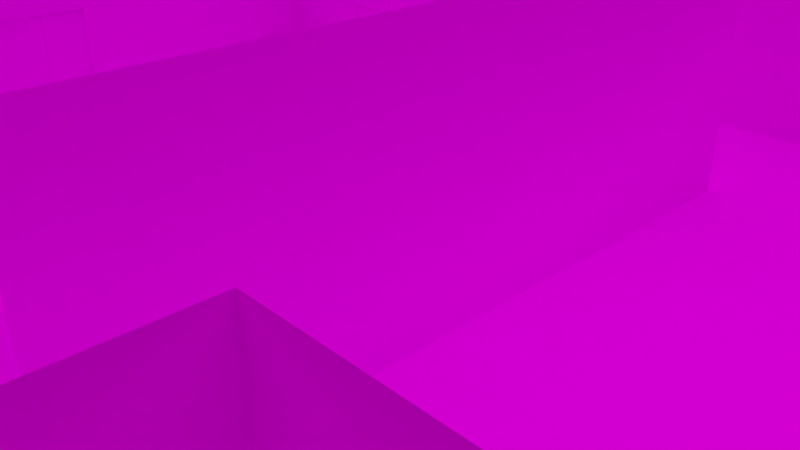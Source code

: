 # Source: Estructura_juego.blend  (saved by Blender 2.79.0; exported with 4.5.12 LTS)
import bpy
from mathutils import Matrix  # noqa: F401  (used for matrix-valued properties, if any)

bpy.ops.wm.read_factory_settings(use_empty=True)
scene = bpy.context.scene
scene.name = 'Scene'

# ---- collections
col_collection_1 = bpy.data.collections.new('Collection 1'); scene.collection.children.link(col_collection_1)
col_collection_7 = bpy.data.collections.new('Collection 7'); scene.collection.children.link(col_collection_7)

# ---- images (referenced by path relative to the original .blend; pixels are not part of the script)
import os
ASSET_DIR = os.environ.get("B2B_ASSET_DIR", "")  # directory of the original .blend (textures are referenced by path, not embedded)
HERE = os.path.dirname(os.path.abspath(__file__))  # packed textures are extracted next to this script under _unpacked/

def load_image(name, relpath, width, height, colorspace="sRGB"):
    """Load a texture the original file referenced (path relative to the .blend, or extracted next to this script)."""
    p = next((c for c in (os.path.join(HERE, relpath), os.path.join(ASSET_DIR, relpath)) if relpath and os.path.exists(c)), "")
    if p:
        img = bpy.data.images.load(p, check_existing=True)
        img.name = name
    else:  # same state as the original file: an image datablock whose file is absent (Cycles renders it pink)
        img = bpy.data.images.new(name, width, height)
        img.source = "FILE"
        img.filepath = "//" + (relpath or name)
    img.colorspace_settings.name = colorspace
    return img
img_133225_header3_jpg = load_image('133225_header3.jpg', 'Texturas juego/Paredes/133225_header3.jpg', 1024, 1024, 'sRGB')
img_blanco_jpg = load_image('Blanco.jpg', 'Texturas juego/Piso/Blanco.jpg', 1024, 1024, 'sRGB')
img_paredwall_jpg = load_image('ParedWall.jpg', 'Texturas juego/Paredes/ParedWall.jpg', 1024, 1024, 'sRGB')

# ---- materials (node trees are filled in below, after node groups)
mat_puertaascizq = bpy.data.materials.new('PuertaAscIzq')
mat_puertaascizq.alpha_threshold = 0.0
mat_puertaascizq.roughness = 0.5
mat_puertaascder = bpy.data.materials.new('PuertaAscDer')
mat_puertaascder.alpha_threshold = 0.0
mat_puertaascder.roughness = 0.5
mat_puertac_maras = bpy.data.materials.new('PuertaCámaras')
mat_puertac_maras.alpha_threshold = 0.0
mat_puertac_maras.roughness = 0.5
mat_puertam_quinas = bpy.data.materials.new('PuertaMáquinas')
mat_puertam_quinas.alpha_threshold = 0.0
mat_puertam_quinas.roughness = 0.5
mat_puertaba_o = bpy.data.materials.new('PuertaBaño')
mat_puertaba_o.alpha_threshold = 0.0
mat_puertaba_o.roughness = 0.5
mat_puertacocina = bpy.data.materials.new('PuertaCocina')
mat_puertacocina.alpha_threshold = 0.0
mat_puertacocina.roughness = 0.5
mat_puertavidrio = bpy.data.materials.new('PuertaVidrio')
mat_puertavidrio.alpha_threshold = 0.0
mat_puertavidrio.roughness = 0.5
mat_puertacocinavidrio = bpy.data.materials.new('PuertaCocinaVidrio')
mat_puertacocinavidrio.alpha_threshold = 0.0
mat_puertacocinavidrio.roughness = 0.5
mat_piso = bpy.data.materials.new('Piso')
mat_piso.alpha_threshold = 0.0
mat_piso.roughness = 0.5
mat_vidrio = bpy.data.materials.new('Vidrio')
mat_vidrio.alpha_threshold = 0.0
mat_vidrio.roughness = 0.5
mat_exterior = bpy.data.materials.new('Exterior')
mat_exterior.alpha_threshold = 0.0
mat_exterior.roughness = 0.5
mat_paredes = bpy.data.materials.new('Paredes')
mat_paredes.alpha_threshold = 0.0
mat_paredes.roughness = 0.5

# ---- material node trees
mat_puertaascizq.use_nodes = True; mat_puertaascizq.node_tree.nodes.clear()
_N = mat_puertaascizq.node_tree.nodes; _L = mat_puertaascizq.node_tree.links
n0 = _N.new('ShaderNodeOutputMaterial'); n0.name = 'Material Output'; n0.location = (300, 300)
n1 = _N.new('ShaderNodeBsdfDiffuse'); n1.name = 'Diffuse BSDF'; n1.location = (10, 300)
n2 = _N.new('ShaderNodeTexImage'); n2.name = 'Image Texture'; n2.location = (-180, 300)
n2.width = 140
n2.image = img_133225_header3_jpg
_L.new(n1.outputs[0], n0.inputs[0])
_L.new(n2.outputs[0], n1.inputs[0])
n0.is_active_output = True
mat_puertaascder.use_nodes = True; mat_puertaascder.node_tree.nodes.clear()
_N = mat_puertaascder.node_tree.nodes; _L = mat_puertaascder.node_tree.links
n0 = _N.new('ShaderNodeOutputMaterial'); n0.name = 'Material Output'; n0.location = (300, 300)
n1 = _N.new('ShaderNodeBsdfDiffuse'); n1.name = 'Diffuse BSDF'; n1.location = (10, 300)
n2 = _N.new('ShaderNodeTexImage'); n2.name = 'Image Texture'; n2.location = (-180, 300)
n2.width = 140
n2.image = img_133225_header3_jpg
_L.new(n1.outputs[0], n0.inputs[0])
_L.new(n2.outputs[0], n1.inputs[0])
n0.is_active_output = True
mat_puertac_maras.use_nodes = True; mat_puertac_maras.node_tree.nodes.clear()
_N = mat_puertac_maras.node_tree.nodes; _L = mat_puertac_maras.node_tree.links
n0 = _N.new('ShaderNodeOutputMaterial'); n0.name = 'Material Output'; n0.location = (300, 300)
n1 = _N.new('ShaderNodeTexImage'); n1.name = 'Image Texture'; n1.location = (-180, 300)
n1.width = 140
n1.image = img_133225_header3_jpg
n2 = _N.new('ShaderNodeBsdfDiffuse'); n2.name = 'Diffuse BSDF'; n2.location = (10, 300)
_L.new(n2.outputs[0], n0.inputs[0])
_L.new(n1.outputs[0], n2.inputs[0])
n0.is_active_output = True
mat_puertam_quinas.use_nodes = True; mat_puertam_quinas.node_tree.nodes.clear()
_N = mat_puertam_quinas.node_tree.nodes; _L = mat_puertam_quinas.node_tree.links
n0 = _N.new('ShaderNodeOutputMaterial'); n0.name = 'Material Output'; n0.location = (300, 300)
n1 = _N.new('ShaderNodeBsdfDiffuse'); n1.name = 'Diffuse BSDF'; n1.location = (10, 300)
n2 = _N.new('ShaderNodeTexImage'); n2.name = 'Image Texture'; n2.location = (-180, 300)
n2.width = 140
n2.image = img_133225_header3_jpg
_L.new(n1.outputs[0], n0.inputs[0])
_L.new(n2.outputs[0], n1.inputs[0])
n0.is_active_output = True
mat_puertaba_o.use_nodes = True; mat_puertaba_o.node_tree.nodes.clear()
_N = mat_puertaba_o.node_tree.nodes; _L = mat_puertaba_o.node_tree.links
n0 = _N.new('ShaderNodeOutputMaterial'); n0.name = 'Material Output'; n0.location = (300, 300)
n1 = _N.new('ShaderNodeBsdfDiffuse'); n1.name = 'Diffuse BSDF'; n1.location = (10, 300)
n2 = _N.new('ShaderNodeTexImage'); n2.name = 'Image Texture'; n2.location = (-180, 300)
n2.width = 140
n2.image = img_133225_header3_jpg
_L.new(n1.outputs[0], n0.inputs[0])
_L.new(n2.outputs[0], n1.inputs[0])
n0.is_active_output = True
mat_puertacocina.use_nodes = True; mat_puertacocina.node_tree.nodes.clear()
_N = mat_puertacocina.node_tree.nodes; _L = mat_puertacocina.node_tree.links
n0 = _N.new('ShaderNodeOutputMaterial'); n0.name = 'Material Output'; n0.location = (300, 300)
n1 = _N.new('ShaderNodeBsdfDiffuse'); n1.name = 'Diffuse BSDF'; n1.location = (10, 300)
n2 = _N.new('ShaderNodeTexImage'); n2.name = 'Image Texture'; n2.location = (-180, 300)
n2.width = 140
n2.image = img_133225_header3_jpg
_L.new(n1.outputs[0], n0.inputs[0])
_L.new(n2.outputs[0], n1.inputs[0])
n0.is_active_output = True
mat_puertavidrio.use_nodes = True; mat_puertavidrio.node_tree.nodes.clear()
_N = mat_puertavidrio.node_tree.nodes; _L = mat_puertavidrio.node_tree.links
n0 = _N.new('ShaderNodeOutputMaterial'); n0.name = 'Material Output'; n0.location = (300, 300)
n1 = _N.new('ShaderNodeBsdfGlass'); n1.name = 'Glass BSDF'; n1.location = (10, 300)
n1.distribution = 'BECKMANN'
n1.inputs[0].default_value = (0.8, 0.8, 0.8, 1.0)
n1.inputs[2].default_value = 1.45
_L.new(n1.outputs[0], n0.inputs[0])
n0.is_active_output = True
mat_puertacocinavidrio.use_nodes = True; mat_puertacocinavidrio.node_tree.nodes.clear()
_N = mat_puertacocinavidrio.node_tree.nodes; _L = mat_puertacocinavidrio.node_tree.links
n0 = _N.new('ShaderNodeOutputMaterial'); n0.name = 'Material Output'; n0.location = (300, 300)
n1 = _N.new('ShaderNodeTexImage'); n1.name = 'Image Texture'; n1.location = (-180, 300)
n1.width = 140
n1.image = img_133225_header3_jpg
n2 = _N.new('ShaderNodeBsdfDiffuse'); n2.name = 'Diffuse BSDF'; n2.location = (10, 300)
_L.new(n2.outputs[0], n0.inputs[0])
_L.new(n1.outputs[0], n2.inputs[0])
n0.is_active_output = True
mat_piso.use_nodes = True; mat_piso.node_tree.nodes.clear()
_N = mat_piso.node_tree.nodes; _L = mat_piso.node_tree.links
n0 = _N.new('ShaderNodeOutputMaterial'); n0.name = 'Material Output'; n0.location = (300, 300)
n1 = _N.new('ShaderNodeBsdfDiffuse'); n1.name = 'Diffuse BSDF'; n1.location = (10, 300)
n1.inputs[1].default_value = 0.5
n2 = _N.new('ShaderNodeTexImage'); n2.name = 'Image Texture'; n2.location = (-180, 300)
n2.width = 140
n2.image = img_blanco_jpg
_L.new(n1.outputs[0], n0.inputs[0])
_L.new(n2.outputs[0], n1.inputs[0])
n0.is_active_output = True
mat_vidrio.use_nodes = True; mat_vidrio.node_tree.nodes.clear()
_N = mat_vidrio.node_tree.nodes; _L = mat_vidrio.node_tree.links
n0 = _N.new('ShaderNodeOutputMaterial'); n0.name = 'Material Output'; n0.location = (300, 300)
n1 = _N.new('ShaderNodeBsdfGlass'); n1.name = 'Glass BSDF'; n1.location = (10, 300)
n1.distribution = 'BECKMANN'
n1.inputs[0].default_value = (0.8, 0.8, 0.8, 1.0)
n1.inputs[2].default_value = 1.45
_L.new(n1.outputs[0], n0.inputs[0])
n0.is_active_output = True
mat_exterior.use_nodes = True; mat_exterior.node_tree.nodes.clear()
_N = mat_exterior.node_tree.nodes; _L = mat_exterior.node_tree.links
n0 = _N.new('ShaderNodeOutputMaterial'); n0.name = 'Material Output'; n0.location = (300, 300)
n1 = _N.new('ShaderNodeBsdfDiffuse'); n1.name = 'Diffuse BSDF'; n1.location = (10, 300)
n1.inputs[0].default_value = (0.0, 0.0, 0.0, 1.0)
_L.new(n1.outputs[0], n0.inputs[0])
n0.is_active_output = True
mat_paredes.use_nodes = True; mat_paredes.node_tree.nodes.clear()
_N = mat_paredes.node_tree.nodes; _L = mat_paredes.node_tree.links
n0 = _N.new('ShaderNodeOutputMaterial'); n0.name = 'Material Output'; n0.location = (300, 300)
n1 = _N.new('ShaderNodeBsdfDiffuse'); n1.name = 'Diffuse BSDF'; n1.location = (10, 300)
n2 = _N.new('ShaderNodeTexImage'); n2.name = 'Image Texture'; n2.location = (-180, 300)
n2.width = 140
n2.image = img_paredwall_jpg
_L.new(n1.outputs[0], n0.inputs[0])
_L.new(n2.outputs[0], n1.inputs[0])
n0.is_active_output = True

# ---- world
world_world = bpy.data.worlds.new('World'); scene.world = world_world
world_world.color = (0.05088, 0.05088, 0.05088)
world_world.use_sun_shadow = False
world_world.sun_shadow_jitter_overblur = 0.0
world_world.cycles.sampling_method = 'MANUAL'

# ---- cameras
cam_camera = bpy.data.cameras.new('Camera')
cam_camera.clip_end = 100.0
cam_camera.lens = 35.0
cam_camera.sensor_width = 32.0
cam_camera.sensor_height = 18.0
cam_camera.ortho_scale = 7.314
cam_camera.dof.focus_distance = 0.0

# ---- lights
light_sun_001 = bpy.data.lights.new('Sun.001', 'SUN')
light_sun_001.color = (0.9243, 1.0, 0.9068)
light_sun_001.transmission_factor = 0.0
light_sun_001.angle = 2.277
light_sun_001.energy = 1.0
light_sun_001.shadow_buffer_clip_start = 0.5
light_sun_001.shadow_soft_size = 2.166
light_sun_001.shadow_cascade_max_distance = 1000.0
light_sun = bpy.data.lights.new('Sun', 'SUN')
light_sun.color = (0.9243, 1.0, 0.9068)
light_sun.transmission_factor = 0.0
light_sun.angle = 2.277
light_sun.energy = 1.0
light_sun.shadow_buffer_clip_start = 0.5
light_sun.shadow_soft_size = 2.166
light_sun.shadow_cascade_max_distance = 1000.0

# ---- meshes
me_cube_009 = bpy.data.meshes.new('Cube.009')
me_cube_009.from_pydata([(-0.03077, -0.4405, -0.9079), (-0.03077, -0.4405, 0.9583), (-0.03077, 0.3432, -0.9079), (-0.03077, 0.3432, 0.9583), (1.717e-05, -0.4405, -0.9079), (1.717e-05, -0.4405, 0.9583), (1.717e-05, 0.3432, -0.9079), (1.717e-05, 0.3432, 0.9583), (-0.03077, -0.03263, -0.9079), (-0.03077, -0.4405, 0.0252), (-0.03077, -0.03263, 0.9583), (-0.03077, 0.3432, 0.0252), (-0.01538, 0.3432, -0.9079), (-0.01538, 0.3432, 0.9583), (1.717e-05, 0.3432, 0.0252), (1.717e-05, -0.03263, -0.9079), (1.717e-05, -0.03263, 0.9583), (1.717e-05, -0.4405, 0.0252), (-0.01538, -0.4405, -0.9079), (-0.01538, -0.4405, 0.9583), (-0.01538, -0.03263, 0.9583), (-0.01538, -0.03263, -0.9079), (-0.01538, -0.4405, 0.0252), (1.717e-05, -0.03263, 0.0252), (-0.01538, 0.3432, 0.0252), (-0.03077, -0.03263, 0.0252), (1.717e-05, 0.3432, -0.4413), (1.717e-05, 0.1713, -0.9079), (1.717e-05, 0.3432, 0.4917), (1.717e-05, 0.1713, 0.9583), (1.717e-05, 0.1713, 0.0252), (1.717e-05, -0.03263, -0.4413), (1.717e-05, -0.03263, 0.4917), (1.717e-05, 0.1713, 0.4917), (1.717e-05, 0.1713, -0.4413), (1.717e-05, 0.3432, 0.2585), (1.717e-05, 0.3432, -0.2081), (1.717e-05, 0.2733, 0.0252), (1.717e-05, 0.2733, 0.4917), (1.717e-05, 0.1713, 0.2585), (1.717e-05, 0.2733, -0.4413), (1.717e-05, 0.1713, -0.2081), (1.717e-05, 0.2733, -0.2081), (1.717e-05, 0.2733, 0.2585), (1.717e-05, 0.2223, 0.0252), (1.717e-05, 0.2223, 0.4917), (1.717e-05, 0.1713, 0.1418), (1.717e-05, 0.2223, -0.4413), (1.717e-05, 0.1713, -0.3247), (1.717e-05, 0.1713, 0.3751), (1.717e-05, 0.1713, -0.09144), (1.717e-05, 0.2223, -0.2081), (1.717e-05, 0.2733, -0.3247), (1.717e-05, 0.2733, -0.09144), (1.717e-05, 0.2223, 0.2585), (1.717e-05, 0.2733, 0.1418), (1.717e-05, 0.2733, 0.3751), (1.717e-05, 0.2223, 0.1418), (1.717e-05, 0.2223, -0.3247), (1.717e-05, 0.2223, -0.09144), (1.717e-05, 0.2223, 0.3751), (1.717e-05, 0.2478, -0.2081), (1.717e-05, 0.2478, 0.2585)], [], [(43, 56, 60, 54), (24, 13, 7, 28, 35, 14), (23, 32, 16, 5, 17), (22, 19, 1, 9), (21, 15, 4, 18), (20, 10, 1, 19), (16, 20, 19, 5), (7, 13, 20, 16, 29), (13, 3, 10, 20), (8, 21, 18, 0), (2, 12, 21, 8), (12, 6, 27, 15, 21), (18, 22, 9, 0), (4, 17, 22, 18), (17, 5, 19, 22), (15, 31, 23, 17, 4), (34, 48, 41, 50, 30, 23, 31), (33, 29, 16, 32), (12, 24, 14, 36, 26, 6), (2, 11, 24, 12), (11, 3, 13, 24), (51, 58, 52, 42), (0, 9, 25, 8), (9, 1, 10, 25), (30, 46, 39, 49, 33, 32, 23), (60, 45, 33, 49), (28, 7, 29, 33, 45, 38), (27, 34, 31, 15), (6, 26, 40, 47, 34, 27), (59, 44, 30, 50), (58, 51, 41, 48), (26, 36, 42, 52, 40), (36, 14, 37, 53, 42), (57, 54, 39, 46), (14, 35, 43, 55, 37), (35, 28, 38, 56, 43), (44, 57, 46, 30), (37, 55, 57, 44), (55, 43, 62, 54, 57), (47, 58, 48, 34), (40, 52, 58, 47), (51, 59, 50, 41), (42, 53, 59, 51, 61), (53, 37, 44, 59), (54, 60, 49, 39), (56, 38, 45, 60), (10, 3, 2, 8)])
_uv = me_cube_009.uv_layers.new(name='UVMap')
_uv.uv.foreach_set('vector', [0.4333, 0.4872, 0.4349, 0.5492, 0.4203, 0.5499, 0.4192, 0.4889, 0.4493, 0.3578, 0.4488, 0.7384, 0.4491, 0.829, 0.455, 0.6093, 0.4528, 0.4842, 0.4476, 0.3633, 0.3516, 0.3687, 0.3439, 0.6091, 0.333, 0.9451, 0.254, 0.7423, 0.2072, 0.34, 0.2034, 0.3592, 0.2507, 0.7435, 0.2473, 0.7449, 0.1998, 0.3768, 0.4989, 0.1088, 0.4783, 0.07663, 0.3779, 0.04485, 0.377, 0.0291, 0.324, 0.9737, 0.3174, 0.9999, 0.2473, 0.7449, 0.2507, 0.7435, 0.333, 0.9451, 0.324, 0.9737, 0.2507, 0.7435, 0.254, 0.7423, 0.4491, 0.829, 0.4488, 0.7384, 0.324, 0.9737, 0.333, 0.9451, 0.4027, 0.8499, 0.4488, 0.7384, 0.4483, 0.633, 0.3174, 0.9999, 0.324, 0.9737, 0.5212, 0.1369, 0.4989, 0.1088, 0.377, 0.0291, 0.3764, 0.01429, 0.4265, 7.26e-05, 0.4341, 0.03491, 0.4989, 0.1088, 0.5212, 0.1369, 0.4341, 0.03491, 0.4427, 0.0633, 0.4505, 0.08171, 0.4783, 0.07663, 0.4989, 0.1088, 0.377, 0.0291, 0.2034, 0.3592, 0.1998, 0.3768, 0.3764, 0.01429, 0.3779, 0.04485, 0.2072, 0.34, 0.2034, 0.3592, 0.377, 0.0291, 0.2072, 0.34, 0.254, 0.7423, 0.2507, 0.7435, 0.2034, 0.3592, 0.4783, 0.07663, 0.3901, 0.1526, 0.3516, 0.3687, 0.2072, 0.34, 0.3779, 0.04485, 0.4161, 0.1684, 0.414, 0.2118, 0.4105, 0.2626, 0.4077, 0.3198, 0.4059, 0.3734, 0.3516, 0.3687, 0.3901, 0.1526, 0.405, 0.6132, 0.4027, 0.8499, 0.333, 0.9451, 0.3439, 0.6091, 0.4341, 0.03491, 0.4493, 0.3578, 0.4476, 0.3633, 0.4478, 0.2656, 0.4454, 0.1688, 0.4427, 0.0633, 0.4265, 7.26e-05, 0.4463, 0.3485, 0.4493, 0.3578, 0.4341, 0.03491, 0.4463, 0.3485, 0.4483, 0.633, 0.4488, 0.7384, 0.4493, 0.3578, 0.4214, 0.2643, 0.4234, 0.2145, 0.4332, 0.2158, 0.4324, 0.2651, 0.3764, 0.01429, 0.1998, 0.3768, 7.26e-05, 0.1369, 0.5212, 0.1369, 0.1998, 0.3768, 0.2473, 0.7449, 0.3174, 0.9999, 7.26e-05, 0.1369, 0.4059, 0.3734, 0.4052, 0.4324, 0.4049, 0.4903, 0.4052, 0.5504, 0.405, 0.6132, 0.3439, 0.6091, 0.3516, 0.3687, 0.4203, 0.5499, 0.4232, 0.6115, 0.405, 0.6132, 0.4052, 0.5504, 0.455, 0.6093, 0.4491, 0.829, 0.4027, 0.8499, 0.405, 0.6132, 0.4232, 0.6115, 0.4379, 0.6103, 0.4505, 0.08171, 0.4161, 0.1684, 0.3901, 0.1526, 0.4783, 0.07663, 0.4427, 0.0633, 0.4454, 0.1688, 0.4321, 0.1716, 0.4243, 0.1713, 0.4161, 0.1684, 0.4505, 0.08171, 0.4197, 0.3183, 0.4185, 0.3715, 0.4059, 0.3734, 0.4077, 0.3198, 0.4234, 0.2145, 0.4214, 0.2643, 0.4105, 0.2626, 0.414, 0.2118, 0.4454, 0.1688, 0.4478, 0.2656, 0.4324, 0.2651, 0.4332, 0.2158, 0.4321, 0.1716, 0.4478, 0.2656, 0.4476, 0.3633, 0.4309, 0.3687, 0.4314, 0.3169, 0.4324, 0.2651, 0.4187, 0.43, 0.4192, 0.4889, 0.4049, 0.4903, 0.4052, 0.4324, 0.4476, 0.3633, 0.4528, 0.4842, 0.4333, 0.4872, 0.4321, 0.4275, 0.4309, 0.3687, 0.4528, 0.4842, 0.455, 0.6093, 0.4379, 0.6103, 0.4349, 0.5492, 0.4333, 0.4872, 0.4185, 0.3715, 0.4187, 0.43, 0.4052, 0.4324, 0.4059, 0.3734, 0.4309, 0.3687, 0.4321, 0.4275, 0.4187, 0.43, 0.4185, 0.3715, 0.4321, 0.4275, 0.5331, 0.0007492, 0.5214, 0.0009432, 0.5214, 0.0005805, 0.4187, 0.43, 0.4243, 0.1713, 0.4234, 0.2145, 0.414, 0.2118, 0.4161, 0.1684, 0.4321, 0.1716, 0.4332, 0.2158, 0.4234, 0.2145, 0.4243, 0.1713, 0.4214, 0.2643, 0.4197, 0.3183, 0.4077, 0.3198, 0.4105, 0.2626, 0.5331, 0.0004353, 0.4314, 0.3169, 0.4197, 0.3183, 0.5214, 0.0004281, 0.5331, 7.26e-05, 0.4314, 0.3169, 0.4309, 0.3687, 0.4185, 0.3715, 0.4197, 0.3183, 0.4192, 0.4889, 0.4203, 0.5499, 0.4052, 0.5504, 0.4049, 0.4903, 0.4349, 0.5492, 0.4379, 0.6103, 0.4232, 0.6115, 0.4203, 0.5499, 0.3174, 0.9999, 0.4483, 0.633, 0.4265, 7.26e-05, 0.5212, 0.1369])
me_cube_009.materials.append(mat_puertaascizq)
me_cube_009.use_remesh_preserve_volume = False
me_cube_009.use_remesh_preserve_attributes = False
me_cube_009.use_mirror_vertex_groups = False
me_cube_009.update()
me_cube_008 = bpy.data.meshes.new('Cube.008')
me_cube_008.from_pydata([(-0.03077, -0.4405, -0.9079), (-0.03077, -0.4405, 0.9583), (-0.03077, 0.3432, -0.9079), (-0.03077, 0.3432, 0.9583), (1.717e-05, -0.4405, -0.9079), (1.717e-05, -0.4405, 0.9583), (1.717e-05, 0.3432, -0.9079), (1.717e-05, 0.3432, 0.9583), (-0.03077, -0.03263, -0.9079), (-0.03077, -0.4405, 0.0252), (-0.03077, -0.03263, 0.9583), (-0.03077, 0.3432, 0.0252), (-0.01538, 0.3432, -0.9079), (-0.01538, 0.3432, 0.9583), (1.717e-05, 0.3432, 0.0252), (1.717e-05, -0.03263, -0.9079), (1.717e-05, -0.03263, 0.9583), (1.717e-05, -0.4405, 0.0252), (-0.01538, -0.4405, -0.9079), (-0.01538, -0.4405, 0.9583), (-0.01538, -0.03263, 0.9583), (-0.01538, -0.03263, -0.9079), (-0.01538, -0.4405, 0.0252), (1.717e-05, -0.03263, 0.0252), (-0.01538, 0.3432, 0.0252), (-0.03077, -0.03263, 0.0252), (1.717e-05, 0.3432, -0.4413), (1.717e-05, 0.1713, -0.9079), (1.717e-05, 0.3432, 0.4917), (1.717e-05, 0.1713, 0.9583), (1.717e-05, 0.1713, 0.0252), (1.717e-05, -0.03263, -0.4413), (1.717e-05, -0.03263, 0.4917), (1.717e-05, 0.1713, 0.4917), (1.717e-05, 0.1713, -0.4413), (1.717e-05, 0.3432, 0.2585), (1.717e-05, 0.3432, -0.2081), (1.717e-05, 0.2733, 0.0252), (1.717e-05, 0.2733, 0.4917), (1.717e-05, 0.1713, 0.2585), (1.717e-05, 0.2733, -0.4413), (1.717e-05, 0.1713, -0.2081), (1.717e-05, 0.2733, -0.2081), (1.717e-05, 0.2733, 0.2585), (1.717e-05, 0.2223, 0.0252), (1.717e-05, 0.2223, 0.4917), (1.717e-05, 0.1713, 0.1418), (1.717e-05, 0.2223, -0.4413), (1.717e-05, 0.1713, -0.3247), (1.717e-05, 0.1713, 0.3751), (1.717e-05, 0.1713, -0.09144), (1.717e-05, 0.2223, -0.2081), (1.717e-05, 0.2733, -0.3247), (1.717e-05, 0.2733, -0.09144), (1.717e-05, 0.2223, 0.2585), (1.717e-05, 0.2733, 0.1418), (1.717e-05, 0.2733, 0.3751), (1.717e-05, 0.2223, 0.1418), (1.717e-05, 0.2223, -0.3247), (1.717e-05, 0.2223, -0.09144), (1.717e-05, 0.2223, 0.3751), (1.717e-05, 0.2478, -0.2081), (1.717e-05, 0.2478, 0.2585)], [], [(43, 56, 60, 54), (24, 13, 7, 28, 35, 14), (23, 32, 16, 5, 17), (22, 19, 1, 9), (21, 15, 4, 18), (20, 10, 1, 19), (16, 20, 19, 5), (7, 13, 20, 16, 29), (13, 3, 10, 20), (8, 21, 18, 0), (2, 12, 21, 8), (12, 6, 27, 15, 21), (18, 22, 9, 0), (4, 17, 22, 18), (17, 5, 19, 22), (15, 31, 23, 17, 4), (34, 48, 41, 50, 30, 23, 31), (33, 29, 16, 32), (12, 24, 14, 36, 26, 6), (2, 11, 24, 12), (11, 3, 13, 24), (51, 58, 52, 42), (0, 9, 25, 8), (9, 1, 10, 25), (30, 46, 39, 49, 33, 32, 23), (60, 45, 33, 49), (28, 7, 29, 33, 45, 38), (27, 34, 31, 15), (6, 26, 40, 47, 34, 27), (59, 44, 30, 50), (58, 51, 41, 48), (26, 36, 42, 52, 40), (36, 14, 37, 53, 42), (57, 54, 39, 46), (14, 35, 43, 55, 37), (35, 28, 38, 56, 43), (44, 57, 46, 30), (37, 55, 57, 44), (55, 43, 62, 54, 57), (47, 58, 48, 34), (40, 52, 58, 47), (51, 59, 50, 41), (42, 53, 59, 51, 61), (53, 37, 44, 59), (54, 60, 49, 39), (56, 38, 45, 60), (12, 8, 10, 3)])
_uv = me_cube_008.uv_layers.new(name='UVMap')
_uv.uv.foreach_set('vector', [0.02789, 0.9235, 0.027, 0.9273, 0.0261, 0.9266, 0.02688, 0.9228, 0.03242, 0.9157, 0.02351, 0.9449, 0.02348, 0.9442, 0.02714, 0.9317, 0.02927, 0.9245, 0.03187, 0.9153, 0.02255, 0.9133, 0.0213, 0.9273, 0.01771, 0.9394, 0.01627, 0.9308, 0.01474, 0.9135, 0.01442, 0.9132, 0.01609, 0.9306, 0.01591, 0.9303, 0.01409, 0.9129, 0.01655, 0.8779, 0.01677, 0.8792, 0.0158, 0.8954, 0.01541, 0.8971, 0.01756, 0.9393, 0.01746, 0.9393, 0.01591, 0.9303, 0.01609, 0.9306, 0.01771, 0.9394, 0.01756, 0.9393, 0.01609, 0.9306, 0.01627, 0.9308, 0.02348, 0.9442, 0.02351, 0.9449, 0.01756, 0.9393, 0.01771, 0.9394, 0.02088, 0.9419, 0.02351, 0.9449, 0.02363, 0.9455, 0.01746, 0.9393, 0.01756, 0.9393, 0.01625, 0.8765, 0.01655, 0.8779, 0.01541, 0.8971, 0.01499, 0.8988, 0.03701, 0.871, 0.02676, 0.8715, 0.01655, 0.8779, 0.03701, 1.973e-05, 0.02676, 0.8715, 0.0264, 0.8727, 0.02189, 0.8755, 0.01677, 0.8792, 0.01655, 0.8779, 0.01541, 0.8971, 0.01442, 0.9132, 0.01409, 0.9129, 0.01499, 0.8988, 0.0158, 0.8954, 0.01474, 0.9135, 0.01442, 0.9132, 0.01541, 0.8971, 0.01474, 0.9135, 0.01627, 0.9308, 0.01609, 0.9306, 0.01442, 0.9132, 0.01677, 0.8792, 0.0214, 0.8981, 0.02255, 0.9133, 0.01474, 0.9135, 0.0158, 0.8954, 0.02535, 0.8952, 0.02607, 0.8997, 0.02658, 0.9043, 0.02687, 0.9088, 0.0269, 0.9137, 0.02255, 0.9133, 0.0214, 0.8981, 0.02437, 0.9296, 0.02088, 0.9419, 0.01771, 0.9394, 0.0213, 0.9273, 0.02676, 0.8715, 0.03242, 0.9157, 0.03187, 0.9153, 0.03071, 0.903, 0.0294, 0.8922, 0.0264, 0.8727, 0.03701, 0.871, 0.03282, 0.916, 0.03242, 0.9157, 0.02676, 0.8715, 0.03282, 0.916, 0.02363, 0.9455, 0.02351, 0.9449, 0.03242, 0.9157, 0.02776, 0.9039, 0.0272, 0.8991, 0.02839, 0.8985, 0.02898, 0.9036, 0.01499, 0.8988, 0.01409, 0.9129, 0.004268, 0.9131, 0.01625, 0.8765, 0.01409, 0.9129, 0.01591, 0.9303, 0.01746, 0.9393, 0.004268, 0.9131, 0.0269, 0.9137, 0.02646, 0.9181, 0.02589, 0.9222, 0.02518, 0.926, 0.02437, 0.9296, 0.0213, 0.9273, 0.02255, 0.9133, 0.0261, 0.9266, 0.02537, 0.9303, 0.02437, 0.9296, 0.02518, 0.926, 0.02714, 0.9317, 0.02348, 0.9442, 0.02088, 0.9419, 0.02437, 0.9296, 0.02537, 0.9303, 0.0262, 0.9309, 0.02189, 0.8755, 0.02535, 0.8952, 0.0214, 0.8981, 0.01677, 0.8792, 0.0264, 0.8727, 0.0294, 0.8922, 0.02751, 0.8935, 0.02641, 0.8944, 0.02535, 0.8952, 0.02189, 0.8755, 0.02811, 0.9088, 0.02815, 0.914, 0.0269, 0.9137, 0.02687, 0.9088, 0.0272, 0.8991, 0.02776, 0.9039, 0.02658, 0.9043, 0.02607, 0.8997, 0.0294, 0.8922, 0.03071, 0.903, 0.02898, 0.9036, 0.02839, 0.8985, 0.02751, 0.8935, 0.03071, 0.903, 0.03187, 0.9153, 0.02952, 0.9144, 0.02941, 0.9087, 0.02898, 0.9036, 0.02759, 0.9187, 0.02688, 0.9228, 0.02589, 0.9222, 0.02646, 0.9181, 0.03187, 0.9153, 0.02927, 0.9245, 0.02789, 0.9235, 0.02875, 0.9193, 0.02952, 0.9144, 0.02927, 0.9245, 0.02714, 0.9317, 0.0262, 0.9309, 0.027, 0.9273, 0.02789, 0.9235, 0.02815, 0.914, 0.02759, 0.9187, 0.02646, 0.9181, 0.0269, 0.9137, 0.02952, 0.9144, 0.02875, 0.9193, 0.02759, 0.9187, 0.02815, 0.914, 0.02875, 0.9193, 0.05127, 0.0007058, 0.03705, 0.0009418, 0.03705, 0.0005005, 0.02759, 0.9187, 0.02641, 0.8944, 0.0272, 0.8991, 0.02607, 0.8997, 0.02535, 0.8952, 0.02751, 0.8935, 0.02839, 0.8985, 0.0272, 0.8991, 0.02641, 0.8944, 0.02776, 0.9039, 0.02811, 0.9088, 0.02687, 0.9088, 0.02658, 0.9043, 0.05127, 0.0004611, 0.02941, 0.9087, 0.02811, 0.9088, 0.03705, 0.0004523, 0.05127, 1.973e-05, 0.02941, 0.9087, 0.02952, 0.9144, 0.02815, 0.914, 0.02811, 0.9088, 0.02688, 0.9228, 0.0261, 0.9266, 0.02518, 0.926, 0.02589, 0.9222, 0.027, 0.9273, 0.0262, 0.9309, 0.02537, 0.9303, 0.0261, 0.9266, 0.006192, 1.0, 1.973e-05, 0.9937, 0.01746, 0.9393, 0.02363, 0.9455])
me_cube_008.materials.append(mat_puertaascder)
me_cube_008.use_remesh_preserve_volume = False
me_cube_008.use_remesh_preserve_attributes = False
me_cube_008.use_mirror_vertex_groups = False
me_cube_008.update()
me_cube_007 = bpy.data.meshes.new('Cube.007')
me_cube_007.from_pydata([(-0.03077, -0.4405, -0.9079), (-0.03077, -0.4405, 0.9583), (-0.03077, 0.3432, -0.9079), (-0.03077, 0.3432, 0.9583), (1.717e-05, -0.4405, -0.9079), (1.717e-05, -0.4405, 0.9583), (1.717e-05, 0.3432, -0.9079), (1.717e-05, 0.3432, 0.9583), (-0.03077, -0.03263, -0.9079), (-0.03077, -0.4405, 0.0252), (-0.03077, -0.03263, 0.9583), (-0.03077, 0.3432, 0.0252), (-0.01538, 0.3432, -0.9079), (-0.01538, 0.3432, 0.9583), (1.717e-05, 0.3432, 0.0252), (1.717e-05, -0.03263, -0.9079), (1.717e-05, -0.03263, 0.9583), (1.717e-05, -0.4405, 0.0252), (-0.01538, -0.4405, -0.9079), (-0.01538, -0.4405, 0.9583), (-0.01538, -0.03263, 0.9583), (-0.01538, -0.03263, -0.9079), (-0.01538, -0.4405, 0.0252), (1.717e-05, -0.03263, 0.0252), (-0.01538, 0.3432, 0.0252), (-0.03077, -0.03263, 0.0252), (1.717e-05, 0.3432, -0.4413), (1.717e-05, 0.1713, -0.9079), (1.717e-05, 0.3432, 0.4917), (1.717e-05, 0.1713, 0.9583), (1.717e-05, 0.1713, 0.0252), (1.717e-05, -0.03263, -0.4413), (1.717e-05, -0.03263, 0.4917), (1.717e-05, 0.1713, 0.4917), (1.717e-05, 0.1713, -0.4413), (1.717e-05, 0.3432, 0.2585), (1.717e-05, 0.3432, -0.2081), (1.717e-05, 0.2733, 0.0252), (1.717e-05, 0.2733, 0.4917), (1.717e-05, 0.1713, 0.2585), (1.717e-05, 0.2733, -0.4413), (1.717e-05, 0.1713, -0.2081), (1.717e-05, 0.2733, -0.2081), (1.717e-05, 0.2733, 0.2585), (1.717e-05, 0.2223, 0.0252), (1.717e-05, 0.2223, 0.4917), (1.717e-05, 0.1713, 0.1418), (1.717e-05, 0.2223, -0.4413), (1.717e-05, 0.1713, -0.3247), (1.717e-05, 0.1713, 0.3751), (1.717e-05, 0.1713, -0.09144), (1.717e-05, 0.2223, -0.2081), (1.717e-05, 0.2733, -0.3247), (1.717e-05, 0.2733, -0.09144), (1.717e-05, 0.2223, 0.2585), (1.717e-05, 0.2733, 0.1418), (1.717e-05, 0.2733, 0.3751), (1.717e-05, 0.2223, 0.1418), (1.717e-05, 0.2223, -0.3247), (1.717e-05, 0.2223, -0.09144), (1.717e-05, 0.2223, 0.3751), (1.717e-05, 0.2478, -0.2081), (1.717e-05, 0.2478, 0.2585)], [], [(43, 56, 60, 54), (24, 13, 7, 28, 35, 14), (23, 32, 16, 5, 17), (22, 19, 1, 9), (21, 15, 4, 18), (20, 10, 1, 19), (16, 20, 19, 5), (7, 13, 20, 16, 29), (13, 3, 10, 20), (8, 21, 18, 0), (2, 12, 21, 8), (12, 6, 27, 15, 21), (18, 22, 9, 0), (4, 17, 22, 18), (17, 5, 19, 22), (15, 31, 23, 17, 4), (34, 48, 41, 50, 30, 23, 31), (33, 29, 16, 32), (12, 24, 14, 36, 26, 6), (2, 11, 24, 12), (11, 3, 13, 24), (51, 58, 52, 42), (0, 9, 25, 8), (9, 1, 10, 25), (30, 46, 39, 49, 33, 32, 23), (60, 45, 33, 49), (28, 7, 29, 33, 45, 38), (27, 34, 31, 15), (6, 26, 40, 47, 34, 27), (59, 44, 30, 50), (58, 51, 41, 48), (26, 36, 42, 52, 40), (36, 14, 37, 53, 42), (57, 54, 39, 46), (14, 35, 43, 55, 37), (35, 28, 38, 56, 43), (44, 57, 46, 30), (37, 55, 57, 44), (55, 43, 62, 54, 57), (47, 58, 48, 34), (40, 52, 58, 47), (51, 59, 50, 41), (42, 53, 59, 51, 61), (53, 37, 44, 59), (54, 60, 49, 39), (56, 38, 45, 60), (12, 8, 10, 3)])
_uv = me_cube_007.uv_layers.new(name='UVMap')
_uv.uv.foreach_set('vector', [0.02789, 0.9235, 0.027, 0.9273, 0.0261, 0.9266, 0.02688, 0.9228, 0.03242, 0.9157, 0.02351, 0.9449, 0.02348, 0.9442, 0.02714, 0.9317, 0.02927, 0.9245, 0.03187, 0.9153, 0.02255, 0.9133, 0.0213, 0.9273, 0.01771, 0.9394, 0.01627, 0.9308, 0.01474, 0.9135, 0.01442, 0.9132, 0.01609, 0.9306, 0.01591, 0.9303, 0.01409, 0.9129, 0.01655, 0.8779, 0.01677, 0.8792, 0.0158, 0.8954, 0.01541, 0.8971, 0.01756, 0.9393, 0.01746, 0.9393, 0.01591, 0.9303, 0.01609, 0.9306, 0.01771, 0.9394, 0.01756, 0.9393, 0.01609, 0.9306, 0.01627, 0.9308, 0.02348, 0.9442, 0.02351, 0.9449, 0.01756, 0.9393, 0.01771, 0.9394, 0.02088, 0.9419, 0.02351, 0.9449, 0.02363, 0.9455, 0.01746, 0.9393, 0.01756, 0.9393, 0.01625, 0.8765, 0.01655, 0.8779, 0.01541, 0.8971, 0.01499, 0.8988, 0.03701, 0.871, 0.02676, 0.8715, 0.01655, 0.8779, 0.03701, 1.973e-05, 0.02676, 0.8715, 0.0264, 0.8727, 0.02189, 0.8755, 0.01677, 0.8792, 0.01655, 0.8779, 0.01541, 0.8971, 0.01442, 0.9132, 0.01409, 0.9129, 0.01499, 0.8988, 0.0158, 0.8954, 0.01474, 0.9135, 0.01442, 0.9132, 0.01541, 0.8971, 0.01474, 0.9135, 0.01627, 0.9308, 0.01609, 0.9306, 0.01442, 0.9132, 0.01677, 0.8792, 0.0214, 0.8981, 0.02255, 0.9133, 0.01474, 0.9135, 0.0158, 0.8954, 0.02535, 0.8952, 0.02607, 0.8997, 0.02658, 0.9043, 0.02687, 0.9088, 0.0269, 0.9137, 0.02255, 0.9133, 0.0214, 0.8981, 0.02437, 0.9296, 0.02088, 0.9419, 0.01771, 0.9394, 0.0213, 0.9273, 0.02676, 0.8715, 0.03242, 0.9157, 0.03187, 0.9153, 0.03071, 0.903, 0.0294, 0.8922, 0.0264, 0.8727, 0.03701, 0.871, 0.03282, 0.916, 0.03242, 0.9157, 0.02676, 0.8715, 0.03282, 0.916, 0.02363, 0.9455, 0.02351, 0.9449, 0.03242, 0.9157, 0.02776, 0.9039, 0.0272, 0.8991, 0.02839, 0.8985, 0.02898, 0.9036, 0.01499, 0.8988, 0.01409, 0.9129, 0.004268, 0.9131, 0.01625, 0.8765, 0.01409, 0.9129, 0.01591, 0.9303, 0.01746, 0.9393, 0.004268, 0.9131, 0.0269, 0.9137, 0.02646, 0.9181, 0.02589, 0.9222, 0.02518, 0.926, 0.02437, 0.9296, 0.0213, 0.9273, 0.02255, 0.9133, 0.0261, 0.9266, 0.02537, 0.9303, 0.02437, 0.9296, 0.02518, 0.926, 0.02714, 0.9317, 0.02348, 0.9442, 0.02088, 0.9419, 0.02437, 0.9296, 0.02537, 0.9303, 0.0262, 0.9309, 0.02189, 0.8755, 0.02535, 0.8952, 0.0214, 0.8981, 0.01677, 0.8792, 0.0264, 0.8727, 0.0294, 0.8922, 0.02751, 0.8935, 0.02641, 0.8944, 0.02535, 0.8952, 0.02189, 0.8755, 0.02811, 0.9088, 0.02815, 0.914, 0.0269, 0.9137, 0.02687, 0.9088, 0.0272, 0.8991, 0.02776, 0.9039, 0.02658, 0.9043, 0.02607, 0.8997, 0.0294, 0.8922, 0.03071, 0.903, 0.02898, 0.9036, 0.02839, 0.8985, 0.02751, 0.8935, 0.03071, 0.903, 0.03187, 0.9153, 0.02952, 0.9144, 0.02941, 0.9087, 0.02898, 0.9036, 0.02759, 0.9187, 0.02688, 0.9228, 0.02589, 0.9222, 0.02646, 0.9181, 0.03187, 0.9153, 0.02927, 0.9245, 0.02789, 0.9235, 0.02875, 0.9193, 0.02952, 0.9144, 0.02927, 0.9245, 0.02714, 0.9317, 0.0262, 0.9309, 0.027, 0.9273, 0.02789, 0.9235, 0.02815, 0.914, 0.02759, 0.9187, 0.02646, 0.9181, 0.0269, 0.9137, 0.02952, 0.9144, 0.02875, 0.9193, 0.02759, 0.9187, 0.02815, 0.914, 0.02875, 0.9193, 0.05127, 0.0007058, 0.03705, 0.0009418, 0.03705, 0.0005005, 0.02759, 0.9187, 0.02641, 0.8944, 0.0272, 0.8991, 0.02607, 0.8997, 0.02535, 0.8952, 0.02751, 0.8935, 0.02839, 0.8985, 0.0272, 0.8991, 0.02641, 0.8944, 0.02776, 0.9039, 0.02811, 0.9088, 0.02687, 0.9088, 0.02658, 0.9043, 0.05127, 0.0004611, 0.02941, 0.9087, 0.02811, 0.9088, 0.03705, 0.0004523, 0.05127, 1.973e-05, 0.02941, 0.9087, 0.02952, 0.9144, 0.02815, 0.914, 0.02811, 0.9088, 0.02688, 0.9228, 0.0261, 0.9266, 0.02518, 0.926, 0.02589, 0.9222, 0.027, 0.9273, 0.0262, 0.9309, 0.02537, 0.9303, 0.0261, 0.9266, 0.006192, 1.0, 1.973e-05, 0.9937, 0.01746, 0.9393, 0.02363, 0.9455])
me_cube_007.materials.append(mat_puertaascder)
me_cube_007.use_remesh_preserve_volume = False
me_cube_007.use_remesh_preserve_attributes = False
me_cube_007.use_mirror_vertex_groups = False
me_cube_007.update()
me_cube_006 = bpy.data.meshes.new('Cube.006')
me_cube_006.from_pydata([(-0.03077, -0.4405, -0.9079), (-0.03077, -0.4405, 0.9583), (-0.03077, 0.3432, -0.9079), (-0.03077, 0.3432, 0.9583), (1.717e-05, -0.4405, -0.9079), (1.717e-05, -0.4405, 0.9583), (1.717e-05, 0.3432, -0.9079), (1.717e-05, 0.3432, 0.9583), (-0.03077, -0.03263, -0.9079), (-0.03077, -0.4405, 0.0252), (-0.03077, -0.03263, 0.9583), (-0.03077, 0.3432, 0.0252), (-0.01538, 0.3432, -0.9079), (-0.01538, 0.3432, 0.9583), (1.717e-05, 0.3432, 0.0252), (1.717e-05, -0.03263, -0.9079), (1.717e-05, -0.03263, 0.9583), (1.717e-05, -0.4405, 0.0252), (-0.01538, -0.4405, -0.9079), (-0.01538, -0.4405, 0.9583), (-0.01538, -0.03263, 0.9583), (-0.01538, -0.03263, -0.9079), (-0.01538, -0.4405, 0.0252), (1.717e-05, -0.03263, 0.0252), (-0.01538, 0.3432, 0.0252), (-0.03077, -0.03263, 0.0252), (1.717e-05, 0.3432, -0.4413), (1.717e-05, 0.1713, -0.9079), (1.717e-05, 0.3432, 0.4917), (1.717e-05, 0.1713, 0.9583), (1.717e-05, 0.1713, 0.0252), (1.717e-05, -0.03263, -0.4413), (1.717e-05, -0.03263, 0.4917), (1.717e-05, 0.1713, 0.4917), (1.717e-05, 0.1713, -0.4413), (1.717e-05, 0.3432, 0.2585), (1.717e-05, 0.3432, -0.2081), (1.717e-05, 0.2733, 0.0252), (1.717e-05, 0.2733, 0.4917), (1.717e-05, 0.1713, 0.2585), (1.717e-05, 0.2733, -0.4413), (1.717e-05, 0.1713, -0.2081), (1.717e-05, 0.2733, -0.2081), (1.717e-05, 0.2733, 0.2585), (1.717e-05, 0.2223, 0.0252), (1.717e-05, 0.2223, 0.4917), (1.717e-05, 0.1713, 0.1418), (1.717e-05, 0.2223, -0.4413), (1.717e-05, 0.1713, -0.3247), (1.717e-05, 0.1713, 0.3751), (1.717e-05, 0.1713, -0.09144), (1.717e-05, 0.2223, -0.2081), (1.717e-05, 0.2733, -0.3247), (1.717e-05, 0.2733, -0.09144), (1.717e-05, 0.2223, 0.2585), (1.717e-05, 0.2733, 0.1418), (1.717e-05, 0.2733, 0.3751), (1.717e-05, 0.2223, 0.1418), (1.717e-05, 0.2223, -0.3247), (1.717e-05, 0.2223, -0.09144), (1.717e-05, 0.2223, 0.3751), (1.717e-05, 0.2478, -0.2081), (1.717e-05, 0.2478, 0.2585)], [], [(43, 56, 60, 54), (24, 13, 7, 28, 35, 14), (23, 32, 16, 5, 17), (22, 19, 1, 9), (21, 15, 4, 18), (20, 10, 1, 19), (16, 20, 19, 5), (7, 13, 20, 16, 29), (13, 3, 10, 20), (8, 21, 18, 0), (2, 12, 21, 8), (12, 6, 27, 15, 21), (18, 22, 9, 0), (4, 17, 22, 18), (17, 5, 19, 22), (15, 31, 23, 17, 4), (34, 48, 41, 50, 30, 23, 31), (33, 29, 16, 32), (12, 24, 14, 36, 26, 6), (2, 11, 24, 12), (11, 3, 13, 24), (51, 58, 52, 42), (0, 9, 25, 8), (9, 1, 10, 25), (30, 46, 39, 49, 33, 32, 23), (60, 45, 33, 49), (28, 7, 29, 33, 45, 38), (27, 34, 31, 15), (6, 26, 40, 47, 34, 27), (59, 44, 30, 50), (58, 51, 41, 48), (26, 36, 42, 52, 40), (36, 14, 37, 53, 42), (57, 54, 39, 46), (14, 35, 43, 55, 37), (35, 28, 38, 56, 43), (44, 57, 46, 30), (37, 55, 57, 44), (55, 43, 62, 54, 57), (47, 58, 48, 34), (40, 52, 58, 47), (51, 59, 50, 41), (42, 53, 59, 51, 61), (53, 37, 44, 59), (54, 60, 49, 39), (56, 38, 45, 60), (10, 3, 2, 8)])
_uv = me_cube_006.uv_layers.new(name='UVMap')
_uv.uv.foreach_set('vector', [0.4333, 0.4872, 0.4349, 0.5492, 0.4203, 0.5499, 0.4192, 0.4889, 0.4493, 0.3578, 0.4488, 0.7384, 0.4491, 0.829, 0.455, 0.6093, 0.4528, 0.4842, 0.4476, 0.3633, 0.3516, 0.3687, 0.3439, 0.6091, 0.333, 0.9451, 0.254, 0.7423, 0.2072, 0.34, 0.2034, 0.3592, 0.2507, 0.7435, 0.2473, 0.7449, 0.1998, 0.3768, 0.4989, 0.1088, 0.4783, 0.07663, 0.3779, 0.04485, 0.377, 0.0291, 0.324, 0.9737, 0.3174, 0.9999, 0.2473, 0.7449, 0.2507, 0.7435, 0.333, 0.9451, 0.324, 0.9737, 0.2507, 0.7435, 0.254, 0.7423, 0.4491, 0.829, 0.4488, 0.7384, 0.324, 0.9737, 0.333, 0.9451, 0.4027, 0.8499, 0.4488, 0.7384, 0.4483, 0.633, 0.3174, 0.9999, 0.324, 0.9737, 0.5212, 0.1369, 0.4989, 0.1088, 0.377, 0.0291, 0.3764, 0.01429, 0.4265, 7.26e-05, 0.4341, 0.03491, 0.4989, 0.1088, 0.5212, 0.1369, 0.4341, 0.03491, 0.4427, 0.0633, 0.4505, 0.08171, 0.4783, 0.07663, 0.4989, 0.1088, 0.377, 0.0291, 0.2034, 0.3592, 0.1998, 0.3768, 0.3764, 0.01429, 0.3779, 0.04485, 0.2072, 0.34, 0.2034, 0.3592, 0.377, 0.0291, 0.2072, 0.34, 0.254, 0.7423, 0.2507, 0.7435, 0.2034, 0.3592, 0.4783, 0.07663, 0.3901, 0.1526, 0.3516, 0.3687, 0.2072, 0.34, 0.3779, 0.04485, 0.4161, 0.1684, 0.414, 0.2118, 0.4105, 0.2626, 0.4077, 0.3198, 0.4059, 0.3734, 0.3516, 0.3687, 0.3901, 0.1526, 0.405, 0.6132, 0.4027, 0.8499, 0.333, 0.9451, 0.3439, 0.6091, 0.4341, 0.03491, 0.4493, 0.3578, 0.4476, 0.3633, 0.4478, 0.2656, 0.4454, 0.1688, 0.4427, 0.0633, 0.4265, 7.26e-05, 0.4463, 0.3485, 0.4493, 0.3578, 0.4341, 0.03491, 0.4463, 0.3485, 0.4483, 0.633, 0.4488, 0.7384, 0.4493, 0.3578, 0.4214, 0.2643, 0.4234, 0.2145, 0.4332, 0.2158, 0.4324, 0.2651, 0.3764, 0.01429, 0.1998, 0.3768, 7.26e-05, 0.1369, 0.5212, 0.1369, 0.1998, 0.3768, 0.2473, 0.7449, 0.3174, 0.9999, 7.26e-05, 0.1369, 0.4059, 0.3734, 0.4052, 0.4324, 0.4049, 0.4903, 0.4052, 0.5504, 0.405, 0.6132, 0.3439, 0.6091, 0.3516, 0.3687, 0.4203, 0.5499, 0.4232, 0.6115, 0.405, 0.6132, 0.4052, 0.5504, 0.455, 0.6093, 0.4491, 0.829, 0.4027, 0.8499, 0.405, 0.6132, 0.4232, 0.6115, 0.4379, 0.6103, 0.4505, 0.08171, 0.4161, 0.1684, 0.3901, 0.1526, 0.4783, 0.07663, 0.4427, 0.0633, 0.4454, 0.1688, 0.4321, 0.1716, 0.4243, 0.1713, 0.4161, 0.1684, 0.4505, 0.08171, 0.4197, 0.3183, 0.4185, 0.3715, 0.4059, 0.3734, 0.4077, 0.3198, 0.4234, 0.2145, 0.4214, 0.2643, 0.4105, 0.2626, 0.414, 0.2118, 0.4454, 0.1688, 0.4478, 0.2656, 0.4324, 0.2651, 0.4332, 0.2158, 0.4321, 0.1716, 0.4478, 0.2656, 0.4476, 0.3633, 0.4309, 0.3687, 0.4314, 0.3169, 0.4324, 0.2651, 0.4187, 0.43, 0.4192, 0.4889, 0.4049, 0.4903, 0.4052, 0.4324, 0.4476, 0.3633, 0.4528, 0.4842, 0.4333, 0.4872, 0.4321, 0.4275, 0.4309, 0.3687, 0.4528, 0.4842, 0.455, 0.6093, 0.4379, 0.6103, 0.4349, 0.5492, 0.4333, 0.4872, 0.4185, 0.3715, 0.4187, 0.43, 0.4052, 0.4324, 0.4059, 0.3734, 0.4309, 0.3687, 0.4321, 0.4275, 0.4187, 0.43, 0.4185, 0.3715, 0.4321, 0.4275, 0.5331, 0.0007492, 0.5214, 0.0009432, 0.5214, 0.0005805, 0.4187, 0.43, 0.4243, 0.1713, 0.4234, 0.2145, 0.414, 0.2118, 0.4161, 0.1684, 0.4321, 0.1716, 0.4332, 0.2158, 0.4234, 0.2145, 0.4243, 0.1713, 0.4214, 0.2643, 0.4197, 0.3183, 0.4077, 0.3198, 0.4105, 0.2626, 0.5331, 0.0004353, 0.4314, 0.3169, 0.4197, 0.3183, 0.5214, 0.0004281, 0.5331, 7.26e-05, 0.4314, 0.3169, 0.4309, 0.3687, 0.4185, 0.3715, 0.4197, 0.3183, 0.4192, 0.4889, 0.4203, 0.5499, 0.4052, 0.5504, 0.4049, 0.4903, 0.4349, 0.5492, 0.4379, 0.6103, 0.4232, 0.6115, 0.4203, 0.5499, 0.3174, 0.9999, 0.4483, 0.633, 0.4265, 7.26e-05, 0.5212, 0.1369])
me_cube_006.materials.append(mat_puertaascizq)
me_cube_006.use_remesh_preserve_volume = False
me_cube_006.use_remesh_preserve_attributes = False
me_cube_006.use_mirror_vertex_groups = False
me_cube_006.update()
me_cube_005 = bpy.data.meshes.new('Cube.005')
me_cube_005.from_pydata([(0.05237, -0.6516, -0.9079), (0.05237, -0.6516, 0.5502), (0.05237, 0.3753, -0.9079), (0.05237, 0.3753, 0.5502), (0.08315, -0.6516, -0.9079), (0.08315, -0.6516, 0.5502), (0.08315, 0.3753, -0.9079), (0.08315, 0.3753, 0.5502), (0.05237, -0.03263, -0.9079), (0.05237, -0.6516, 0.0252), (0.05237, -0.03263, 0.5502), (0.05237, 0.3753, 0.0252), (0.06776, 0.3753, -0.9079), (0.06776, 0.3753, 0.5502), (0.08315, 0.3753, 0.0252), (0.08315, -0.03263, -0.9079), (0.08315, -0.03263, 0.5502), (0.08315, -0.6516, 0.0252), (0.06776, -0.6516, -0.9079), (0.06776, -0.6516, 0.5502), (0.06776, -0.03263, 0.5502), (0.06776, -0.03263, -0.9079), (0.06776, -0.6516, 0.0252), (0.08315, -0.03263, 0.0252), (0.06776, 0.3753, 0.0252), (0.05237, -0.03263, 0.0252), (0.08315, 0.3753, -0.4413), (0.08315, 0.1713, -0.9079), (0.08315, 0.3753, 0.4917), (0.08315, 0.1713, 0.5502), (0.08315, 0.1713, 0.0252), (0.08315, -0.03263, -0.4413), (0.08315, -0.03263, 0.4917), (0.08315, 0.1713, 0.4917), (0.08315, 0.1713, -0.4413), (0.08315, 0.3753, 0.2585), (0.08315, 0.3753, -0.2081), (0.08315, 0.2733, 0.0252), (0.08315, 0.2733, 0.4917), (0.08315, 0.1713, 0.2585), (0.08315, 0.2733, -0.4413), (0.08315, 0.1713, -0.2081), (0.08315, 0.2733, -0.2081), (0.08315, 0.2733, 0.2585), (0.08315, 0.2223, 0.0252), (0.08315, 0.2223, 0.4917), (0.08315, 0.1713, 0.1418), (0.08315, 0.2223, -0.4413), (0.08315, 0.1713, -0.3247), (0.08315, 0.1713, 0.3751), (0.08315, 0.1713, -0.09144), (0.08315, 0.2223, -0.2081), (0.08315, 0.2733, -0.3247), (0.08315, 0.2733, -0.09144), (0.08315, 0.2223, 0.2585), (0.08315, 0.2733, 0.1418), (0.08315, 0.2733, 0.3751), (0.08315, 0.2223, 0.1418), (0.08315, 0.2223, -0.3247), (0.08315, 0.2223, -0.09144), (0.08315, 0.2223, 0.3751), (0.08315, 0.2478, -0.2081), (0.08315, 0.2478, 0.2585)], [], [(24, 13, 7, 28, 35, 14), (23, 32, 16, 5, 17), (22, 19, 1, 9), (21, 15, 4, 18), (20, 10, 1, 19), (16, 20, 19, 5), (7, 13, 20, 16, 29), (13, 3, 10, 20), (8, 21, 18, 0), (2, 12, 21, 8), (12, 6, 27, 15, 21), (18, 22, 9, 0), (4, 17, 22, 18), (17, 5, 19, 22), (15, 31, 23, 17, 4), (34, 48, 41, 50, 30, 23, 31), (33, 29, 16, 32), (12, 24, 14, 36, 26, 6), (2, 11, 24, 12), (11, 3, 13, 24), (0, 9, 25, 8), (9, 1, 10, 25), (30, 46, 39, 49, 33, 32, 23), (60, 45, 33, 49), (28, 7, 29, 33, 45, 38), (27, 34, 31, 15), (6, 26, 40, 47, 34, 27), (59, 44, 30, 50), (58, 51, 41, 48), (26, 36, 42, 52, 40), (36, 14, 37, 53, 42), (57, 54, 39, 46), (14, 35, 43, 55, 37), (35, 28, 38, 56, 43), (44, 57, 46, 30), (37, 55, 57, 44), (55, 43, 62, 54, 57), (47, 58, 48, 34), (40, 52, 58, 47), (51, 59, 50, 41), (42, 53, 59, 51, 61), (53, 37, 44, 59), (54, 60, 49, 39), (56, 38, 45, 60), (52, 42, 51, 58), (43, 56, 60, 54), (10, 3, 2, 8)])
_uv = me_cube_005.uv_layers.new(name='UVMap')
_uv.uv.foreach_set('vector', [0.4243, 0.6698, 0.322, 0.747, 0.3255, 0.7624, 0.3272, 0.7713, 0.3689, 0.75, 0.4283, 0.6805, 0.3573, 0.6051, 0.2012, 0.8469, 0.1694, 0.96, 8.701e-05, 0.9999, 0.273, 0.521, 0.3623, 0.5112, 0.1059, 0.8868, 0.2122, 0.7763, 0.4529, 0.4984, 0.5179, 0.3181, 0.5529, 0.187, 0.4109, 0.2529, 0.4134, 0.2484, 0.164, 0.9345, 0.1538, 0.9051, 0.2122, 0.7763, 0.1059, 0.8868, 0.1694, 0.96, 0.164, 0.9345, 0.1059, 0.8868, 8.701e-05, 0.9999, 0.3255, 0.7624, 0.322, 0.747, 0.164, 0.9345, 0.1694, 0.96, 0.2983, 0.8204, 0.322, 0.747, 0.3129, 0.7143, 0.1538, 0.9051, 0.164, 0.9345, 0.4529, 0.4984, 0.5179, 0.3181, 0.4134, 0.2484, 0.4151, 0.2459, 0.4937, 0.2674, 0.5979, 0.2061, 0.5179, 0.3181, 0.4529, 0.4984, 0.5979, 0.2061, 0.641, 0.2107, 0.74, 8.701e-05, 0.5529, 0.187, 0.5179, 0.3181, 0.4134, 0.2484, 0.3623, 0.5112, 0.4529, 0.4984, 0.4151, 0.2459, 0.4109, 0.2529, 0.273, 0.521, 0.3623, 0.5112, 0.4134, 0.2484, 0.273, 0.521, 8.701e-05, 0.9999, 0.1059, 0.8868, 0.3623, 0.5112, 0.5529, 0.187, 0.4665, 0.3681, 0.3573, 0.6051, 0.273, 0.521, 0.4109, 0.2529, 0.5313, 0.3576, 0.4944, 0.4386, 0.4579, 0.5039, 0.4264, 0.576, 0.3957, 0.6303, 0.3573, 0.6051, 0.4665, 0.3681, 0.298, 0.7942, 0.2983, 0.8204, 0.1694, 0.96, 0.2012, 0.8469, 0.5979, 0.2061, 0.4243, 0.6698, 0.4283, 0.6805, 0.4992, 0.5799, 0.5649, 0.453, 0.641, 0.2107, 0.4937, 0.2674, 0.4106, 0.6327, 0.4243, 0.6698, 0.5979, 0.2061, 0.4106, 0.6327, 0.3129, 0.7143, 0.322, 0.747, 0.4243, 0.6698, 0.4151, 0.2459, 0.4529, 0.4984, 0.1538, 0.009715, 0.4529, 0.4984, 0.4529, 0.4984, 0.2122, 0.7763, 0.1538, 0.9051, 0.1538, 0.009715, 0.3957, 0.6303, 0.3671, 0.6788, 0.3342, 0.706, 0.309, 0.7456, 0.298, 0.7942, 0.2012, 0.8469, 0.3573, 0.6051, 0.321, 0.7481, 0.3091, 0.7851, 0.298, 0.7942, 0.309, 0.7456, 0.3272, 0.7713, 0.3255, 0.7624, 0.2983, 0.8204, 0.298, 0.7942, 0.3091, 0.7851, 0.3195, 0.7743, 0.74, 8.701e-05, 0.5313, 0.3576, 0.4665, 0.3681, 0.5529, 0.187, 0.641, 0.2107, 0.5649, 0.453, 0.5452, 0.4156, 0.5383, 0.3914, 0.5313, 0.3576, 0.74, 8.701e-05, 0.4353, 0.5853, 0.4039, 0.6384, 0.3957, 0.6303, 0.4264, 0.576, 0.5033, 0.4571, 0.468, 0.521, 0.4579, 0.5039, 0.4944, 0.4386, 0.5649, 0.453, 0.4992, 0.5799, 0.4776, 0.5381, 0.5122, 0.476, 0.5452, 0.4156, 0.4992, 0.5799, 0.4283, 0.6805, 0.4117, 0.6481, 0.4439, 0.5967, 0.4776, 0.5381, 0.3746, 0.6832, 0.3446, 0.7145, 0.3342, 0.706, 0.3671, 0.6788, 0.4283, 0.6805, 0.3689, 0.75, 0.3537, 0.7233, 0.382, 0.6902, 0.4117, 0.6481, 0.3689, 0.75, 0.3272, 0.7713, 0.3195, 0.7743, 0.3308, 0.7502, 0.3537, 0.7233, 0.4039, 0.6384, 0.3746, 0.6832, 0.3671, 0.6788, 0.3957, 0.6303, 0.4117, 0.6481, 0.382, 0.6902, 0.3746, 0.6832, 0.4039, 0.6384, 0.382, 0.6902, 0.7685, 0.001548, 0.7402, 0.002017, 0.7402, 0.001139, 0.3746, 0.6832, 0.5383, 0.3914, 0.5033, 0.4571, 0.4944, 0.4386, 0.5313, 0.3576, 0.5452, 0.4156, 0.5122, 0.476, 0.5033, 0.4571, 0.5383, 0.3914, 0.468, 0.521, 0.4353, 0.5853, 0.4264, 0.576, 0.4579, 0.5039, 0.7685, 0.0009652, 0.4439, 0.5967, 0.4353, 0.5853, 0.7402, 0.0009478, 0.7685, 8.701e-05, 0.4439, 0.5967, 0.4117, 0.6481, 0.4039, 0.6384, 0.4353, 0.5853, 0.3446, 0.7145, 0.321, 0.7481, 0.309, 0.7456, 0.3342, 0.706, 0.3308, 0.7502, 0.3195, 0.7743, 0.3091, 0.7851, 0.321, 0.7481, 0.5122, 0.476, 0.4776, 0.5381, 0.468, 0.521, 0.5033, 0.4571, 0.3537, 0.7233, 0.3308, 0.7502, 0.321, 0.7481, 0.3446, 0.7145, 0.1538, 0.9051, 0.3129, 0.7143, 0.4937, 0.2674, 0.4529, 0.4984])
me_cube_005.materials.append(mat_puertac_maras)
me_cube_005.use_remesh_preserve_volume = False
me_cube_005.use_remesh_preserve_attributes = False
me_cube_005.use_mirror_vertex_groups = False
me_cube_005.update()
me_cube_004 = bpy.data.meshes.new('Cube.004')
me_cube_004.from_pydata([(0.02115, -0.3978, -0.9079), (0.02115, -0.3978, 0.9004), (0.02115, 0.3753, -0.9079), (0.02115, 0.3753, 0.9004), (0.05194, -0.3978, -0.9079), (0.05194, -0.3978, 0.9004), (0.05194, 0.3753, -0.9079), (0.05194, 0.3753, 0.9004), (0.02115, -0.03263, -0.9079), (0.02115, -0.3978, 0.0252), (0.02115, -0.03263, 0.9004), (0.02115, 0.3753, 0.0252), (0.03655, 0.3753, -0.9079), (0.03655, 0.3753, 0.9004), (0.05194, 0.3753, 0.0252), (0.05194, -0.03263, -0.9079), (0.05194, -0.03263, 0.9004), (0.05194, -0.3978, 0.0252), (0.03655, -0.3978, -0.9079), (0.03655, -0.3978, 0.9004), (0.03655, -0.03263, 0.9004), (0.03655, -0.03263, -0.9079), (0.03655, -0.3978, 0.0252), (0.05194, -0.03263, 0.0252), (0.03655, 0.3753, 0.0252), (0.02115, -0.03263, 0.0252), (0.05194, 0.3753, -0.4413), (0.05194, 0.1713, -0.9079), (0.05194, 0.3753, 0.4917), (0.05194, 0.1713, 0.9004), (0.05194, 0.1713, 0.0252), (0.05194, -0.03263, -0.4413), (0.05194, -0.03263, 0.4917), (0.05194, 0.1713, 0.4917), (0.05194, 0.1713, -0.4413), (0.05194, 0.3753, 0.2585), (0.05194, 0.3753, -0.2081), (0.05194, 0.2733, 0.0252), (0.05194, 0.2733, 0.4917), (0.05194, 0.1713, 0.2585), (0.05194, 0.2733, -0.4413), (0.05194, 0.1713, -0.2081), (0.05194, 0.2733, -0.2081), (0.05194, 0.2733, 0.2585), (0.05194, 0.2223, 0.0252), (0.05194, 0.2223, 0.4917), (0.05194, 0.1713, 0.1418), (0.05194, 0.2223, -0.4413), (0.05194, 0.1713, -0.3247), (0.05194, 0.1713, 0.3751), (0.05194, 0.1713, -0.09144), (0.05194, 0.2223, -0.2081), (0.05194, 0.2733, -0.3247), (0.05194, 0.2733, -0.09144), (0.05194, 0.2223, 0.2585), (0.05194, 0.2733, 0.1418), (0.05194, 0.2733, 0.3751), (0.05194, 0.2223, 0.1418), (0.05194, 0.2223, -0.3247), (0.05194, 0.2223, -0.09144), (0.05194, 0.2223, 0.3751), (0.05194, 0.2478, -0.2081), (0.05194, 0.2478, 0.2585)], [], [(25, 10, 3, 11), (24, 13, 7, 28, 35, 14), (23, 32, 16, 5, 17), (22, 19, 1, 9), (21, 15, 4, 18), (20, 10, 1, 19), (16, 20, 19, 5), (7, 13, 20, 16, 29), (13, 3, 10, 20), (8, 21, 18, 0), (2, 12, 21, 8), (12, 6, 27, 15, 21), (18, 22, 9, 0), (4, 17, 22, 18), (17, 5, 19, 22), (15, 31, 23, 17, 4), (34, 48, 41, 50, 30, 23, 31), (33, 29, 16, 32), (12, 24, 14, 36, 26, 6), (2, 11, 24, 12), (11, 3, 13, 24), (8, 25, 11, 2), (0, 9, 25, 8), (9, 1, 10, 25), (30, 46, 39, 49, 33, 32, 23), (60, 45, 33, 49), (28, 7, 29, 33, 45, 38), (27, 34, 31, 15), (6, 26, 40, 47, 34, 27), (59, 44, 30, 50), (58, 51, 41, 48), (26, 36, 42, 52, 40), (36, 14, 37, 53, 42), (57, 54, 39, 46), (14, 35, 43, 55, 37), (35, 28, 38, 56, 43), (44, 57, 46, 30), (37, 55, 57, 44), (55, 43, 62, 54, 57), (47, 58, 48, 34), (40, 52, 58, 47), (51, 59, 50, 41), (42, 53, 59, 51, 61), (53, 37, 44, 59), (54, 60, 49, 39), (56, 38, 45, 60), (43, 56, 60, 54), (52, 42, 51, 58)])
_uv = me_cube_004.uv_layers.new(name='UVMap')
_uv.uv.foreach_set('vector', [0.05276, 0.4194, 0.06133, 0.729, 0.03583, 0.852, 0.01711, 0.433, 0.06558, 0.4247, 0.05855, 0.9259, 0.07329, 1.0, 0.1243, 0.6789, 0.1096, 0.5351, 0.08282, 0.4255, 0.05537, 0.4356, 0.0603, 0.6086, 0.04262, 0.7301, 0.02951, 0.7022, 0.01695, 0.4358, 0.0495, 0.4283, 0.0528, 0.7014, 0.07608, 0.6996, 0.08204, 0.4207, 0.03863, 0.04844, 0.0396, 0.08884, 0.01519, 0.093, 0.04043, 0.07624, 0.04999, 0.7298, 0.06133, 0.729, 0.07608, 0.6996, 0.0528, 0.7014, 0.04262, 0.7301, 0.04999, 0.7298, 0.0528, 0.7014, 0.02951, 0.7022, 0.07329, 1.0, 0.05855, 0.9259, 0.04999, 0.7298, 0.04262, 0.7301, 0.04247, 0.8295, 0.05855, 0.9259, 0.03583, 0.852, 0.06133, 0.729, 0.04999, 0.7298, 0.03535, 3.579e-05, 0.03863, 0.04844, 0.04043, 0.07624, 0.06591, 0.0606, 3.579e-05, 0.07542, 0.02602, 0.08389, 0.03863, 0.04844, 0.03535, 3.579e-05, 0.02602, 0.08389, 0.04255, 0.08751, 0.04079, 0.09833, 0.0396, 0.08884, 0.03863, 0.04844, 0.04043, 0.07624, 0.0495, 0.4283, 0.08204, 0.4207, 0.06591, 0.0606, 0.01519, 0.093, 0.01695, 0.4358, 0.0495, 0.4283, 0.04043, 0.07624, 0.01695, 0.4358, 0.02951, 0.7022, 0.0528, 0.7014, 0.0495, 0.4283, 0.0396, 0.08884, 0.04893, 0.2585, 0.05537, 0.4356, 0.01695, 0.4358, 0.01519, 0.093, 0.06404, 0.2542, 0.06364, 0.2956, 0.06433, 0.3432, 0.07237, 0.3931, 0.07378, 0.4358, 0.05537, 0.4356, 0.04893, 0.2585, 0.08408, 0.6444, 0.04247, 0.8295, 0.04262, 0.7301, 0.0603, 0.6086, 0.02602, 0.08389, 0.06558, 0.4247, 0.08282, 0.4255, 0.08716, 0.3402, 0.08464, 0.2436, 0.04255, 0.08751, 3.579e-05, 0.07542, 0.01711, 0.433, 0.06558, 0.4247, 0.02602, 0.08389, 0.01711, 0.433, 0.03583, 0.852, 0.05855, 0.9259, 0.06558, 0.4247, 0.03535, 3.579e-05, 0.05276, 0.4194, 0.01711, 0.433, 3.579e-05, 0.07542, 0.06591, 0.0606, 0.08204, 0.4207, 0.05276, 0.4194, 0.03535, 3.579e-05, 0.08204, 0.4207, 0.07608, 0.6996, 0.06133, 0.729, 0.05276, 0.4194, 0.07378, 0.4358, 0.0775, 0.4812, 0.07746, 0.5399, 0.0826, 0.5947, 0.08408, 0.6444, 0.0603, 0.6086, 0.05537, 0.4356, 0.09022, 0.5976, 0.09414, 0.6526, 0.08408, 0.6444, 0.0826, 0.5947, 0.1243, 0.6789, 0.07329, 1.0, 0.04247, 0.8295, 0.08408, 0.6444, 0.09414, 0.6526, 0.102, 0.6603, 0.04079, 0.09833, 0.06404, 0.2542, 0.04893, 0.2585, 0.0396, 0.08884, 0.04255, 0.08751, 0.08464, 0.2436, 0.0723, 0.2559, 0.0686, 0.2577, 0.06404, 0.2542, 0.04079, 0.09833, 0.07426, 0.3901, 0.07603, 0.4347, 0.07378, 0.4358, 0.07237, 0.3931, 0.06884, 0.2966, 0.06985, 0.3427, 0.06433, 0.3432, 0.06364, 0.2956, 0.08464, 0.2436, 0.08716, 0.3402, 0.07471, 0.3419, 0.0739, 0.2962, 0.0723, 0.2559, 0.08716, 0.3402, 0.08282, 0.4255, 0.07766, 0.4328, 0.07665, 0.3877, 0.07471, 0.3419, 0.08114, 0.4832, 0.08476, 0.5401, 0.07746, 0.5399, 0.0775, 0.4812, 0.08282, 0.4255, 0.1096, 0.5351, 0.09171, 0.5401, 0.08505, 0.4836, 0.07766, 0.4328, 0.1096, 0.5351, 0.1243, 0.6789, 0.102, 0.6603, 0.09814, 0.601, 0.09171, 0.5401, 0.07603, 0.4347, 0.08114, 0.4832, 0.0775, 0.4812, 0.07378, 0.4358, 0.07766, 0.4328, 0.08505, 0.4836, 0.08114, 0.4832, 0.07603, 0.4347, 0.08505, 0.4836, 0.1399, 0.0008123, 0.1244, 0.00107, 0.1244, 0.0005885, 0.08114, 0.4832, 0.0686, 0.2577, 0.06884, 0.2966, 0.06364, 0.2956, 0.06404, 0.2542, 0.0723, 0.2559, 0.0739, 0.2962, 0.06884, 0.2966, 0.0686, 0.2577, 0.06985, 0.3427, 0.07426, 0.3901, 0.07237, 0.3931, 0.06433, 0.3432, 0.1399, 0.0005169, 0.07665, 0.3877, 0.07426, 0.3901, 0.1244, 0.0005074, 0.1399, 3.579e-05, 0.07665, 0.3877, 0.07766, 0.4328, 0.07603, 0.4347, 0.07426, 0.3901, 0.08476, 0.5401, 0.09022, 0.5976, 0.0826, 0.5947, 0.07746, 0.5399, 0.09814, 0.601, 0.102, 0.6603, 0.09414, 0.6526, 0.09022, 0.5976, 0.09171, 0.5401, 0.09814, 0.601, 0.09022, 0.5976, 0.08476, 0.5401, 0.0739, 0.2962, 0.07471, 0.3419, 0.06985, 0.3427, 0.06884, 0.2966])
me_cube_004.materials.append(mat_puertam_quinas)
me_cube_004.use_remesh_preserve_volume = False
me_cube_004.use_remesh_preserve_attributes = False
me_cube_004.use_mirror_vertex_groups = False
me_cube_004.update()
me_cube_003 = bpy.data.meshes.new('Cube.003')
me_cube_003.from_pydata([(0.02115, -0.3978, -0.9079), (0.02115, -0.3978, 0.9392), (0.02115, 0.3753, -0.9079), (0.02115, 0.3753, 0.9392), (0.05194, -0.3978, -0.9079), (0.05194, -0.3978, 0.9392), (0.05194, 0.3753, -0.9079), (0.05194, 0.3753, 0.9392), (0.02115, -0.03263, -0.9079), (0.02115, -0.3978, 0.0252), (0.02115, -0.03263, 0.9392), (0.02115, 0.3753, 0.0252), (0.03655, 0.3753, -0.9079), (0.03655, 0.3753, 0.9392), (0.05194, 0.3753, 0.0252), (0.05194, -0.03263, -0.9079), (0.05194, -0.03263, 0.9392), (0.05194, -0.3978, 0.0252), (0.03655, -0.3978, -0.9079), (0.03655, -0.3978, 0.9392), (0.03655, -0.03263, 0.9392), (0.03655, -0.03263, -0.9079), (0.03655, -0.3978, 0.0252), (0.05194, -0.03263, 0.0252), (0.03655, 0.3753, 0.0252), (0.02115, -0.03263, 0.0252), (0.05194, 0.3753, -0.4413), (0.05194, 0.1713, -0.9079), (0.05194, 0.3753, 0.4917), (0.05194, 0.1713, 0.9392), (0.05194, 0.1713, 0.0252), (0.05194, -0.03263, -0.4413), (0.05194, -0.03263, 0.4917), (0.05194, 0.1713, 0.4917), (0.05194, 0.1713, -0.4413), (0.05194, 0.3753, 0.2585), (0.05194, 0.3753, -0.2081), (0.05194, 0.2733, 0.0252), (0.05194, 0.2733, 0.4917), (0.05194, 0.1713, 0.2585), (0.05194, 0.2733, -0.4413), (0.05194, 0.1713, -0.2081), (0.05194, 0.2733, -0.2081), (0.05194, 0.2733, 0.2585), (0.05194, 0.2223, 0.0252), (0.05194, 0.2223, 0.4917), (0.05194, 0.1713, 0.1418), (0.05194, 0.2223, -0.4413), (0.05194, 0.1713, -0.3247), (0.05194, 0.1713, 0.3751), (0.05194, 0.1713, -0.09144), (0.05194, 0.2223, -0.2081), (0.05194, 0.2733, -0.3247), (0.05194, 0.2733, -0.09144), (0.05194, 0.2223, 0.2585), (0.05194, 0.2733, 0.1418), (0.05194, 0.2733, 0.3751), (0.05194, 0.2223, 0.1418), (0.05194, 0.2223, -0.3247), (0.05194, 0.2223, -0.09144), (0.05194, 0.2223, 0.3751), (0.05194, 0.2478, -0.2081), (0.05194, 0.2478, 0.2585), (0.06535, 0.2478, 0.2585), (0.06535, 0.2478, 0.2412)], [(63, 64)], [(43, 56, 60, 54), (24, 13, 7, 28, 35, 14), (23, 32, 16, 5, 17), (22, 19, 1, 9), (21, 15, 4, 18), (20, 10, 1, 19), (16, 20, 19, 5), (7, 13, 20, 16, 29), (13, 3, 10, 20), (8, 21, 18, 0), (2, 12, 21, 8), (12, 6, 27, 15, 21), (18, 22, 9, 0), (4, 17, 22, 18), (17, 5, 19, 22), (15, 31, 23, 17, 4), (34, 48, 41, 50, 30, 23, 31), (33, 29, 16, 32), (12, 24, 14, 36, 26, 6), (2, 11, 24, 12), (11, 3, 13, 24), (51, 58, 52, 42), (0, 9, 25, 8), (9, 1, 10, 25), (30, 46, 39, 49, 33, 32, 23), (60, 45, 33, 49), (28, 7, 29, 33, 45, 38), (27, 34, 31, 15), (6, 26, 40, 47, 34, 27), (59, 44, 30, 50), (58, 51, 41, 48), (26, 36, 42, 52, 40), (36, 14, 37, 53, 42), (57, 54, 39, 46), (14, 35, 43, 55, 37), (35, 28, 38, 56, 43), (44, 57, 46, 30), (37, 55, 57, 44), (55, 43, 62, 54, 57), (47, 58, 48, 34), (40, 52, 58, 47), (51, 59, 50, 41), (42, 53, 59, 51, 61), (53, 37, 44, 59), (54, 60, 49, 39), (56, 38, 45, 60), (10, 3, 2, 8)])
_uv = me_cube_003.uv_layers.new(name='UVMap')
_uv.uv.foreach_set('vector', [0.7241, 0.4819, 0.7276, 0.5425, 0.7015, 0.5439, 0.6992, 0.4837, 0.768, 0.3549, 0.7652, 0.7222, 0.7627, 0.8064, 0.7766, 0.5998, 0.7737, 0.4776, 0.7656, 0.36, 0.5806, 0.3592, 0.5646, 0.6057, 0.5513, 0.9407, 0.4175, 0.7457, 0.3387, 0.3193, 0.3314, 0.3365, 0.4118, 0.7481, 0.4059, 0.7509, 0.3244, 0.352, 0.8625, 0.1046, 0.8257, 0.07435, 0.6643, 0.03686, 0.666, 0.02261, 0.5376, 0.972, 0.5274, 0.9999, 0.4059, 0.7509, 0.4118, 0.7481, 0.5513, 0.9407, 0.5376, 0.972, 0.4118, 0.7481, 0.4175, 0.7457, 0.7627, 0.8064, 0.7652, 0.7222, 0.5376, 0.972, 0.5513, 0.9407, 0.6754, 0.8423, 0.7652, 0.7222, 0.7665, 0.6251, 0.5274, 0.9999, 0.5376, 0.972, 0.9033, 0.1298, 0.8625, 0.1046, 0.666, 0.02261, 0.6683, 0.009348, 0.7195, 9.557e-05, 0.735, 0.03508, 0.8625, 0.1046, 0.9033, 0.1298, 0.735, 0.03508, 0.7527, 0.06381, 0.7734, 0.08432, 0.8257, 0.07435, 0.8625, 0.1046, 0.666, 0.02261, 0.3314, 0.3365, 0.3244, 0.352, 0.6683, 0.009348, 0.6643, 0.03686, 0.3387, 0.3193, 0.3314, 0.3365, 0.666, 0.02261, 0.3387, 0.3193, 0.4175, 0.7457, 0.4118, 0.7481, 0.3314, 0.3365, 0.8257, 0.07435, 0.6676, 0.1495, 0.5806, 0.3592, 0.3387, 0.3193, 0.6643, 0.03686, 0.7107, 0.1695, 0.7013, 0.2102, 0.6912, 0.259, 0.6834, 0.3154, 0.6779, 0.3684, 0.5806, 0.3592, 0.6676, 0.1495, 0.6744, 0.6087, 0.6754, 0.8423, 0.5513, 0.9407, 0.5646, 0.6057, 0.735, 0.03508, 0.768, 0.3549, 0.7656, 0.36, 0.7653, 0.2642, 0.7569, 0.1717, 0.7527, 0.06381, 0.7195, 9.557e-05, 0.7616, 0.3465, 0.768, 0.3549, 0.735, 0.03508, 0.7616, 0.3465, 0.7665, 0.6251, 0.7652, 0.7222, 0.768, 0.3549, 0.7093, 0.2615, 0.7157, 0.2139, 0.7303, 0.2161, 0.7273, 0.263, 0.6683, 0.009348, 0.3244, 0.352, 9.557e-05, 0.1298, 0.9033, 0.1298, 0.3244, 0.352, 0.4059, 0.7509, 0.5274, 0.9999, 9.557e-05, 0.1298, 0.6779, 0.3684, 0.6751, 0.4273, 0.674, 0.4852, 0.6744, 0.5449, 0.6744, 0.6087, 0.5646, 0.6057, 0.5806, 0.3592, 0.7015, 0.5439, 0.7083, 0.6058, 0.6744, 0.6087, 0.6744, 0.5449, 0.7766, 0.5998, 0.7627, 0.8064, 0.6754, 0.8423, 0.6744, 0.6087, 0.7083, 0.6058, 0.7373, 0.6032, 0.7734, 0.08432, 0.7107, 0.1695, 0.6676, 0.1495, 0.8257, 0.07435, 0.7527, 0.06381, 0.7569, 0.1717, 0.732, 0.1757, 0.7215, 0.1746, 0.7107, 0.1695, 0.7734, 0.08432, 0.7038, 0.3146, 0.7001, 0.3675, 0.6779, 0.3684, 0.6834, 0.3154, 0.7157, 0.2139, 0.7093, 0.2615, 0.6912, 0.259, 0.7013, 0.2102, 0.7569, 0.1717, 0.7653, 0.2642, 0.7273, 0.263, 0.7303, 0.2161, 0.732, 0.1757, 0.7653, 0.2642, 0.7656, 0.36, 0.7219, 0.3656, 0.7239, 0.3137, 0.7273, 0.263, 0.6988, 0.4254, 0.6992, 0.4837, 0.674, 0.4852, 0.6751, 0.4273, 0.7656, 0.36, 0.7737, 0.4776, 0.7241, 0.4819, 0.7221, 0.4233, 0.7219, 0.3656, 0.7737, 0.4776, 0.7766, 0.5998, 0.7373, 0.6032, 0.7276, 0.5425, 0.7241, 0.4819, 0.7001, 0.3675, 0.6988, 0.4254, 0.6751, 0.4273, 0.6779, 0.3684, 0.7219, 0.3656, 0.7221, 0.4233, 0.6988, 0.4254, 0.7001, 0.3675, 0.7221, 0.4233, 0.924, 0.0008093, 0.9035, 0.001, 0.9035, 0.0006434, 0.6988, 0.4254, 0.7215, 0.1746, 0.7157, 0.2139, 0.7013, 0.2102, 0.7107, 0.1695, 0.732, 0.1757, 0.7303, 0.2161, 0.7157, 0.2139, 0.7215, 0.1746, 0.7093, 0.2615, 0.7038, 0.3146, 0.6834, 0.3154, 0.6912, 0.259, 0.924, 0.0004523, 0.7239, 0.3137, 0.7038, 0.3146, 0.9035, 0.0004452, 0.924, 9.557e-05, 0.7239, 0.3137, 0.7219, 0.3656, 0.7001, 0.3675, 0.7038, 0.3146, 0.6992, 0.4837, 0.7015, 0.5439, 0.6744, 0.5449, 0.674, 0.4852, 0.7276, 0.5425, 0.7373, 0.6032, 0.7083, 0.6058, 0.7015, 0.5439, 0.5274, 0.9999, 0.7665, 0.6251, 0.7195, 9.557e-05, 0.9033, 0.1298])
me_cube_003.materials.append(mat_puertaba_o)
me_cube_003.use_remesh_preserve_volume = False
me_cube_003.use_remesh_preserve_attributes = False
me_cube_003.use_mirror_vertex_groups = False
me_cube_003.update()
me_cube_002 = bpy.data.meshes.new('Cube.002')
me_cube_002.from_pydata([(-0.03077, -0.6321, -0.9079), (-0.03077, -0.6321, 0.9583), (-0.03077, 0.3753, -0.9079), (-0.03077, 0.3753, 0.9583), (1.716e-05, -0.6321, -0.9079), (1.716e-05, -0.6321, 0.9583), (1.717e-05, 0.3753, -0.9079), (1.717e-05, 0.3753, 0.9583), (-0.03077, -0.03263, -0.9079), (-0.03077, -0.6321, 0.0252), (-0.03077, -0.03263, 0.9583), (-0.03077, 0.3753, 0.0252), (-0.01538, 0.3753, -0.9079), (-0.01538, 0.3753, 0.9583), (1.717e-05, 0.3753, 0.0252), (1.717e-05, -0.03263, -0.9079), (1.717e-05, -0.03263, 0.9583), (1.716e-05, -0.6321, 0.0252), (-0.01538, -0.6321, -0.9079), (-0.01538, -0.6321, 0.9583), (-0.01538, -0.03263, 0.9583), (-0.01538, -0.03263, -0.9079), (-0.01538, -0.6321, 0.0252), (1.717e-05, -0.03263, 0.0252), (-0.01538, 0.3753, 0.0252), (-0.03077, -0.03263, 0.0252), (1.717e-05, 0.3753, -0.4413), (1.717e-05, 0.1713, -0.9079), (1.717e-05, 0.3753, 0.4917), (1.717e-05, 0.1713, 0.9583), (1.717e-05, 0.1713, 0.0252), (1.717e-05, -0.03263, -0.4413), (1.717e-05, -0.03263, 0.4917), (1.717e-05, 0.1713, 0.4917), (1.717e-05, 0.1713, -0.4413), (1.717e-05, 0.3753, 0.2585), (1.717e-05, 0.3753, -0.2081), (1.717e-05, 0.2733, 0.0252), (1.717e-05, 0.2733, 0.4917), (1.717e-05, 0.1713, 0.2585), (1.717e-05, 0.2733, -0.4413), (1.717e-05, 0.1713, -0.2081), (1.717e-05, 0.2733, -0.2081), (1.717e-05, 0.2733, 0.2585), (1.717e-05, 0.2223, 0.0252), (1.717e-05, 0.2223, 0.4917), (1.717e-05, 0.1713, 0.1418), (1.717e-05, 0.2223, -0.4413), (1.717e-05, 0.1713, -0.3247), (1.717e-05, 0.1713, 0.3751), (1.717e-05, 0.1713, -0.09144), (1.717e-05, 0.2223, -0.2081), (1.717e-05, 0.2733, -0.3247), (1.717e-05, 0.2733, -0.09144), (1.717e-05, 0.2223, 0.2585), (1.717e-05, 0.2733, 0.1418), (1.717e-05, 0.2733, 0.3751), (1.717e-05, 0.2223, 0.1418), (1.717e-05, 0.2223, -0.3247), (1.717e-05, 0.2223, -0.09144), (1.717e-05, 0.2223, 0.3751), (1.717e-05, 0.2478, -0.2081), (1.717e-05, 0.2478, 0.2585)], [], [(51, 58, 52, 42), (24, 13, 7, 28, 35, 14), (23, 32, 16, 5, 17), (22, 19, 1, 9), (21, 15, 4, 18), (20, 10, 1, 19), (16, 20, 19, 5), (7, 13, 20, 16, 29), (13, 3, 10, 20), (8, 21, 18, 0), (2, 12, 21, 8), (12, 6, 27, 15, 21), (18, 22, 9, 0), (4, 17, 22, 18), (17, 5, 19, 22), (15, 31, 23, 17, 4), (34, 48, 41, 50, 30, 23, 31), (33, 29, 16, 32), (12, 24, 14, 36, 26, 6), (2, 11, 24, 12), (11, 3, 13, 24), (0, 9, 25, 8), (9, 1, 10, 25), (30, 46, 39, 49, 33, 32, 23), (60, 45, 33, 49), (28, 7, 29, 33, 45, 38), (27, 34, 31, 15), (6, 26, 40, 47, 34, 27), (59, 44, 30, 50), (58, 51, 41, 48), (26, 36, 42, 52, 40), (36, 14, 37, 53, 42), (57, 54, 39, 46), (14, 35, 43, 55, 37), (35, 28, 38, 56, 43), (44, 57, 46, 30), (37, 55, 57, 44), (55, 43, 62, 54, 57), (47, 58, 48, 34), (40, 52, 58, 47), (51, 59, 50, 41), (42, 53, 59, 51, 61), (53, 37, 44, 59), (54, 60, 49, 39), (56, 38, 45, 60), (43, 56, 60, 54), (10, 3, 2, 8)])
_uv = me_cube_002.uv_layers.new(name='UVMap')
_uv.uv.foreach_set('vector', [0.5047, 0.3057, 0.5044, 0.255, 0.5138, 0.2559, 0.5155, 0.3049, 0.5449, 0.3917, 0.5515, 0.807, 0.5654, 0.9333, 0.5705, 0.6667, 0.559, 0.525, 0.5446, 0.3985, 0.4441, 0.4211, 0.4385, 0.666, 0.4246, 0.9794, 0.3263, 0.7432, 0.2748, 0.4176, 0.2737, 0.4435, 0.3267, 0.741, 0.3268, 0.7387, 0.2726, 0.468, 0.5857, 0.1297, 0.5642, 0.09212, 0.4142, 0.0713, 0.4065, 0.03526, 0.4124, 0.9921, 0.403, 0.9999, 0.3268, 0.7387, 0.3267, 0.741, 0.4246, 0.9794, 0.4124, 0.9921, 0.3267, 0.741, 0.3263, 0.7432, 0.5654, 0.9333, 0.5515, 0.807, 0.4124, 0.9921, 0.4246, 0.9794, 0.4982, 0.9178, 0.5515, 0.807, 0.5346, 0.6601, 0.403, 0.9999, 0.4124, 0.9921, 0.609, 0.1629, 0.5857, 0.1297, 0.4065, 0.03526, 0.3991, 7.85e-05, 0.5083, 0.0351, 0.5158, 0.06839, 0.5857, 0.1297, 0.609, 0.1629, 0.5158, 0.06839, 0.5256, 0.09652, 0.5358, 0.1126, 0.5642, 0.09212, 0.5857, 0.1297, 0.4065, 0.03526, 0.2737, 0.4435, 0.2726, 0.468, 0.3991, 7.85e-05, 0.4142, 0.0713, 0.2748, 0.4176, 0.2737, 0.4435, 0.4065, 0.03526, 0.2748, 0.4176, 0.3263, 0.7432, 0.3267, 0.741, 0.2737, 0.4435, 0.5642, 0.09212, 0.4645, 0.1886, 0.4441, 0.4211, 0.2748, 0.4176, 0.4142, 0.0713, 0.4973, 0.207, 0.4949, 0.2528, 0.4937, 0.3057, 0.4949, 0.3642, 0.4958, 0.419, 0.4441, 0.4211, 0.4645, 0.1886, 0.5011, 0.6841, 0.4982, 0.9178, 0.4246, 0.9794, 0.4385, 0.666, 0.5158, 0.06839, 0.5449, 0.3917, 0.5446, 0.3985, 0.5377, 0.3015, 0.528, 0.2078, 0.5256, 0.09652, 0.5083, 0.0351, 0.5382, 0.3831, 0.5449, 0.3917, 0.5158, 0.06839, 0.5382, 0.3831, 0.5346, 0.6601, 0.5515, 0.807, 0.5449, 0.3917, 0.3991, 7.85e-05, 0.2726, 0.468, 7.85e-05, 0.1629, 0.609, 0.1629, 0.2726, 0.468, 0.3268, 0.7387, 0.403, 0.9999, 7.85e-05, 0.1629, 0.4958, 0.419, 0.4974, 0.4796, 0.4993, 0.5423, 0.5017, 0.609, 0.5011, 0.6841, 0.4385, 0.666, 0.4441, 0.4211, 0.5183, 0.6067, 0.524, 0.6789, 0.5011, 0.6841, 0.5017, 0.609, 0.5705, 0.6667, 0.5654, 0.9333, 0.4982, 0.9178, 0.5011, 0.6841, 0.524, 0.6789, 0.5435, 0.6739, 0.5358, 0.1126, 0.4973, 0.207, 0.4645, 0.1886, 0.5642, 0.09212, 0.5256, 0.09652, 0.528, 0.2078, 0.5124, 0.2126, 0.5052, 0.2116, 0.4973, 0.207, 0.5358, 0.1126, 0.5063, 0.3607, 0.5081, 0.4154, 0.4958, 0.419, 0.4949, 0.3642, 0.5044, 0.255, 0.5047, 0.3057, 0.4937, 0.3057, 0.4949, 0.2528, 0.528, 0.2078, 0.5377, 0.3015, 0.5155, 0.3049, 0.5138, 0.2559, 0.5124, 0.2126, 0.5377, 0.3015, 0.5446, 0.3985, 0.5202, 0.4107, 0.5176, 0.3572, 0.5155, 0.3049, 0.5109, 0.4759, 0.5142, 0.5392, 0.4993, 0.5423, 0.4974, 0.4796, 0.5446, 0.3985, 0.559, 0.525, 0.5291, 0.5353, 0.5242, 0.4716, 0.5202, 0.4107, 0.559, 0.525, 0.5705, 0.6667, 0.5435, 0.6739, 0.5347, 0.6033, 0.5291, 0.5353, 0.5081, 0.4154, 0.5109, 0.4759, 0.4974, 0.4796, 0.4958, 0.419, 0.5202, 0.4107, 0.5242, 0.4716, 0.5109, 0.4759, 0.5081, 0.4154, 0.5242, 0.4716, 0.6224, 0.0008374, 0.6092, 0.001057, 0.6092, 0.0006463, 0.5109, 0.4759, 0.5052, 0.2116, 0.5044, 0.255, 0.4949, 0.2528, 0.4973, 0.207, 0.5124, 0.2126, 0.5138, 0.2559, 0.5044, 0.255, 0.5052, 0.2116, 0.5047, 0.3057, 0.5063, 0.3607, 0.4949, 0.3642, 0.4937, 0.3057, 0.6224, 0.0004893, 0.5176, 0.3572, 0.5063, 0.3607, 0.6092, 0.0004811, 0.6224, 7.85e-05, 0.5176, 0.3572, 0.5202, 0.4107, 0.5081, 0.4154, 0.5063, 0.3607, 0.5142, 0.5392, 0.5183, 0.6067, 0.5017, 0.609, 0.4993, 0.5423, 0.5347, 0.6033, 0.5435, 0.6739, 0.524, 0.6789, 0.5183, 0.6067, 0.5291, 0.5353, 0.5347, 0.6033, 0.5183, 0.6067, 0.5142, 0.5392, 0.403, 0.9999, 0.5346, 0.6601, 0.5083, 0.0351, 0.609, 0.1629])
me_cube_002.materials.append(mat_puertacocina)
me_cube_002.use_remesh_preserve_volume = False
me_cube_002.use_remesh_preserve_attributes = False
me_cube_002.use_mirror_vertex_groups = False
me_cube_002.update()
me_cube_001 = bpy.data.meshes.new('Cube.001')
me_cube_001.from_pydata([(-0.03077, -0.4405, -0.9079), (-0.03077, -0.4405, 0.9583), (-0.03077, 0.3432, -0.9079), (-0.03077, 0.3432, 0.9583), (1.717e-05, -0.4405, -0.9079), (1.717e-05, -0.4405, 0.9583), (1.717e-05, 0.3432, -0.9079), (1.717e-05, 0.3432, 0.9583), (-0.03077, -0.03263, -0.9079), (-0.03077, -0.4405, 0.0252), (-0.03077, -0.03263, 0.9583), (-0.03077, 0.3432, 0.0252), (-0.01538, 0.3432, -0.9079), (-0.01538, 0.3432, 0.9583), (1.717e-05, 0.3432, 0.0252), (1.717e-05, -0.03263, -0.9079), (1.717e-05, -0.03263, 0.9583), (1.717e-05, -0.4405, 0.0252), (-0.01538, -0.4405, -0.9079), (-0.01538, -0.4405, 0.9583), (-0.01538, -0.03263, 0.9583), (-0.01538, -0.03263, -0.9079), (-0.01538, -0.4405, 0.0252), (1.717e-05, -0.03263, 0.0252), (-0.01538, 0.3432, 0.0252), (-0.03077, -0.03263, 0.0252), (1.717e-05, 0.3432, -0.4413), (1.717e-05, 0.1713, -0.9079), (1.717e-05, 0.3432, 0.4917), (1.717e-05, 0.1713, 0.9583), (1.717e-05, 0.1713, 0.0252), (1.717e-05, -0.03263, -0.4413), (1.717e-05, -0.03263, 0.4917), (1.717e-05, 0.1713, 0.4917), (1.717e-05, 0.1713, -0.4413), (1.717e-05, 0.3432, 0.2585), (1.717e-05, 0.3432, -0.2081), (1.717e-05, 0.2733, 0.0252), (1.717e-05, 0.2733, 0.4917), (1.717e-05, 0.1713, 0.2585), (1.717e-05, 0.2733, -0.4413), (1.717e-05, 0.1713, -0.2081), (1.717e-05, 0.2733, -0.2081), (1.717e-05, 0.2733, 0.2585), (1.717e-05, 0.2223, 0.0252), (1.717e-05, 0.2223, 0.4917), (1.717e-05, 0.1713, 0.1418), (1.717e-05, 0.2223, -0.4413), (1.717e-05, 0.1713, -0.3247), (1.717e-05, 0.1713, 0.3751), (1.717e-05, 0.1713, -0.09144), (1.717e-05, 0.2223, -0.2081), (1.717e-05, 0.2733, -0.3247), (1.717e-05, 0.2733, -0.09144), (1.717e-05, 0.2223, 0.2585), (1.717e-05, 0.2733, 0.1418), (1.717e-05, 0.2733, 0.3751), (1.717e-05, 0.2223, 0.1418), (1.717e-05, 0.2223, -0.3247), (1.717e-05, 0.2223, -0.09144), (1.717e-05, 0.2223, 0.3751), (1.717e-05, 0.2478, -0.2081), (1.717e-05, 0.2478, 0.2585)], [], [(43, 56, 60, 54), (24, 13, 7, 28, 35, 14), (23, 32, 16, 5, 17), (22, 19, 1, 9), (21, 15, 4, 18), (20, 10, 1, 19), (16, 20, 19, 5), (7, 13, 20, 16, 29), (13, 3, 10, 20), (8, 21, 18, 0), (2, 12, 21, 8), (12, 6, 27, 15, 21), (18, 22, 9, 0), (4, 17, 22, 18), (17, 5, 19, 22), (15, 31, 23, 17, 4), (34, 48, 41, 50, 30, 23, 31), (33, 29, 16, 32), (12, 24, 14, 36, 26, 6), (2, 11, 24, 12), (11, 3, 13, 24), (51, 58, 52, 42), (0, 9, 25, 8), (9, 1, 10, 25), (30, 46, 39, 49, 33, 32, 23), (60, 45, 33, 49), (28, 7, 29, 33, 45, 38), (27, 34, 31, 15), (6, 26, 40, 47, 34, 27), (59, 44, 30, 50), (58, 51, 41, 48), (26, 36, 42, 52, 40), (36, 14, 37, 53, 42), (57, 54, 39, 46), (14, 35, 43, 55, 37), (35, 28, 38, 56, 43), (44, 57, 46, 30), (37, 55, 57, 44), (55, 43, 62, 54, 57), (47, 58, 48, 34), (40, 52, 58, 47), (51, 59, 50, 41), (42, 53, 59, 51, 61), (53, 37, 44, 59), (54, 60, 49, 39), (56, 38, 45, 60), (10, 3, 2, 8)])
me_cube_001.materials.append(mat_puertavidrio)
me_cube_001.use_remesh_preserve_volume = False
me_cube_001.use_remesh_preserve_attributes = False
me_cube_001.use_mirror_vertex_groups = False
me_cube_001.update()
me_cube = bpy.data.meshes.new('Cube')
me_cube.from_pydata([(-0.03077, -0.4405, -0.9079), (-0.03077, -0.4405, 0.9583), (-0.03077, 0.3753, -0.9079), (-0.03077, 0.3753, 0.9583), (1.717e-05, -0.4405, -0.9079), (1.717e-05, -0.4405, 0.9583), (1.717e-05, 0.3753, -0.9079), (1.717e-05, 0.3753, 0.9583), (-0.03077, -0.03263, -0.9079), (-0.03077, -0.4405, 0.0252), (-0.03077, -0.03263, 0.9583), (-0.03077, 0.3753, 0.0252), (-0.01538, 0.3753, -0.9079), (-0.01538, 0.3753, 0.9583), (1.717e-05, 0.3753, 0.0252), (1.717e-05, -0.03263, -0.9079), (1.717e-05, -0.03263, 0.9583), (1.717e-05, -0.4405, 0.0252), (-0.01538, -0.4405, -0.9079), (-0.01538, -0.4405, 0.9583), (-0.01538, -0.03263, 0.9583), (-0.01538, -0.03263, -0.9079), (-0.01538, -0.4405, 0.0252), (1.717e-05, -0.03263, 0.0252), (-0.01538, 0.3753, 0.0252), (-0.03077, -0.03263, 0.0252), (1.717e-05, 0.3753, -0.4413), (1.717e-05, 0.1713, -0.9079), (1.717e-05, 0.3753, 0.4917), (1.717e-05, 0.1713, 0.9583), (1.717e-05, 0.1713, 0.0252), (1.717e-05, -0.03263, -0.4413), (1.717e-05, -0.03263, 0.4917), (1.717e-05, 0.1713, 0.4917), (1.717e-05, 0.1713, -0.4413), (1.717e-05, 0.3753, 0.2585), (1.717e-05, 0.3753, -0.2081), (1.717e-05, 0.2733, 0.0252), (1.717e-05, 0.2733, 0.4917), (1.717e-05, 0.1713, 0.2585), (1.717e-05, 0.2733, -0.4413), (1.717e-05, 0.1713, -0.2081), (1.717e-05, 0.2733, -0.2081), (1.717e-05, 0.2733, 0.2585), (1.717e-05, 0.2223, 0.0252), (1.717e-05, 0.2223, 0.4917), (1.717e-05, 0.1713, 0.1418), (1.717e-05, 0.2223, -0.4413), (1.717e-05, 0.1713, -0.3247), (1.717e-05, 0.1713, 0.3751), (1.717e-05, 0.1713, -0.09144), (1.717e-05, 0.2223, -0.2081), (1.717e-05, 0.2733, -0.3247), (1.717e-05, 0.2733, -0.09144), (1.717e-05, 0.2223, 0.2585), (1.717e-05, 0.2733, 0.1418), (1.717e-05, 0.2733, 0.3751), (1.717e-05, 0.2223, 0.1418), (1.717e-05, 0.2223, -0.3247), (1.717e-05, 0.2223, -0.09144), (1.717e-05, 0.2223, 0.3751), (1.717e-05, 0.2478, -0.2081), (1.717e-05, 0.2478, 0.2585)], [], [(51, 58, 52, 42), (24, 13, 7, 28, 35, 14), (23, 32, 16, 5, 17), (22, 19, 1, 9), (21, 15, 4, 18), (20, 10, 1, 19), (16, 20, 19, 5), (7, 13, 20, 16, 29), (13, 3, 10, 20), (8, 21, 18, 0), (2, 12, 21, 8), (12, 6, 27, 15, 21), (18, 22, 9, 0), (4, 17, 22, 18), (17, 5, 19, 22), (15, 31, 23, 17, 4), (34, 48, 41, 50, 30, 23, 31), (33, 29, 16, 32), (12, 24, 14, 36, 26, 6), (2, 11, 24, 12), (11, 3, 13, 24), (0, 9, 25, 8), (9, 1, 10, 25), (30, 46, 39, 49, 33, 32, 23), (60, 45, 33, 49), (28, 7, 29, 33, 45, 38), (27, 34, 31, 15), (6, 26, 40, 47, 34, 27), (59, 44, 30, 50), (58, 51, 41, 48), (26, 36, 42, 52, 40), (36, 14, 37, 53, 42), (57, 54, 39, 46), (14, 35, 43, 55, 37), (35, 28, 38, 56, 43), (44, 57, 46, 30), (37, 55, 57, 44), (55, 43, 62, 54, 57), (47, 58, 48, 34), (40, 52, 58, 47), (51, 59, 50, 41), (42, 53, 59, 51, 61), (53, 37, 44, 59), (54, 60, 49, 39), (56, 38, 45, 60), (43, 56, 60, 54), (10, 3, 2, 8)])
_uv = me_cube.uv_layers.new(name='UVMap')
_uv.uv.foreach_set('vector', [0.4236, 0.2658, 0.4262, 0.2176, 0.4348, 0.2193, 0.4339, 0.2666, 0.4583, 0.3565, 0.4566, 0.7298, 0.459, 0.8212, 0.4685, 0.6063, 0.464, 0.4804, 0.4571, 0.3622, 0.3547, 0.3683, 0.3467, 0.6112, 0.3445, 0.946, 0.2619, 0.743, 0.2107, 0.3382, 0.2074, 0.3562, 0.2592, 0.7435, 0.2563, 0.7441, 0.2041, 0.3725, 0.5068, 0.1039, 0.4856, 0.07182, 0.3806, 0.03988, 0.3785, 0.02234, 0.3371, 0.9748, 0.3319, 0.9999, 0.2563, 0.7441, 0.2592, 0.7435, 0.3445, 0.946, 0.3371, 0.9748, 0.2592, 0.7435, 0.2619, 0.743, 0.459, 0.8212, 0.4566, 0.7298, 0.3371, 0.9748, 0.3445, 0.946, 0.4109, 0.8485, 0.4566, 0.7298, 0.4528, 0.6231, 0.3319, 0.9999, 0.3371, 0.9748, 0.5302, 0.131, 0.5068, 0.1039, 0.3785, 0.02234, 0.3767, 0.005719, 0.4313, 7.322e-05, 0.4388, 0.03508, 0.5068, 0.1039, 0.5302, 0.131, 0.4388, 0.03508, 0.4482, 0.06387, 0.4581, 0.08333, 0.4856, 0.07182, 0.5068, 0.1039, 0.3785, 0.02234, 0.2074, 0.3562, 0.2041, 0.3725, 0.3767, 0.005719, 0.3806, 0.03988, 0.2107, 0.3382, 0.2074, 0.3562, 0.3785, 0.02234, 0.2107, 0.3382, 0.2619, 0.743, 0.2592, 0.7435, 0.2074, 0.3562, 0.4856, 0.07182, 0.395, 0.1543, 0.3547, 0.3683, 0.2107, 0.3382, 0.3806, 0.03988, 0.4221, 0.1725, 0.4176, 0.2145, 0.4132, 0.2641, 0.4102, 0.3207, 0.4082, 0.3738, 0.3547, 0.3683, 0.395, 0.1543, 0.4067, 0.6204, 0.4109, 0.8485, 0.3445, 0.946, 0.3467, 0.6112, 0.4388, 0.03508, 0.4583, 0.3565, 0.4571, 0.3622, 0.4555, 0.2666, 0.4499, 0.1738, 0.4482, 0.06387, 0.4313, 7.322e-05, 0.4539, 0.3475, 0.4583, 0.3565, 0.4388, 0.03508, 0.4539, 0.3475, 0.4528, 0.6231, 0.4566, 0.7298, 0.4583, 0.3565, 0.3767, 0.005719, 0.2041, 0.3725, 7.322e-05, 0.131, 0.5302, 0.131, 0.2041, 0.3725, 0.2563, 0.7441, 0.3319, 0.9999, 7.322e-05, 0.131, 0.4082, 0.3738, 0.4074, 0.4326, 0.4073, 0.4912, 0.4079, 0.5527, 0.4067, 0.6204, 0.3467, 0.6112, 0.3547, 0.3683, 0.4234, 0.5511, 0.4274, 0.6162, 0.4067, 0.6204, 0.4079, 0.5527, 0.4685, 0.6063, 0.459, 0.8212, 0.4109, 0.8485, 0.4067, 0.6204, 0.4274, 0.6162, 0.445, 0.612, 0.4581, 0.08333, 0.4221, 0.1725, 0.395, 0.1543, 0.4856, 0.07182, 0.4482, 0.06387, 0.4499, 0.1738, 0.4351, 0.1781, 0.4287, 0.1772, 0.4221, 0.1725, 0.4581, 0.08333, 0.4216, 0.3191, 0.4205, 0.3721, 0.4082, 0.3738, 0.4102, 0.3207, 0.4262, 0.2176, 0.4236, 0.2658, 0.4132, 0.2641, 0.4176, 0.2145, 0.4499, 0.1738, 0.4555, 0.2666, 0.4339, 0.2666, 0.4348, 0.2193, 0.4351, 0.1781, 0.4555, 0.2666, 0.4571, 0.3622, 0.4327, 0.3695, 0.4329, 0.3175, 0.4339, 0.2666, 0.4206, 0.4301, 0.4216, 0.4892, 0.4073, 0.4912, 0.4074, 0.4326, 0.4571, 0.3622, 0.464, 0.4804, 0.4357, 0.4867, 0.4337, 0.4274, 0.4327, 0.3695, 0.464, 0.4804, 0.4685, 0.6063, 0.445, 0.612, 0.4386, 0.5487, 0.4357, 0.4867, 0.4205, 0.3721, 0.4206, 0.4301, 0.4074, 0.4326, 0.4082, 0.3738, 0.4327, 0.3695, 0.4337, 0.4274, 0.4206, 0.4301, 0.4205, 0.3721, 0.4337, 0.4274, 0.5421, 0.0007501, 0.5304, 0.0009437, 0.5304, 0.0005817, 0.4206, 0.4301, 0.4287, 0.1772, 0.4262, 0.2176, 0.4176, 0.2145, 0.4221, 0.1725, 0.4351, 0.1781, 0.4348, 0.2193, 0.4262, 0.2176, 0.4287, 0.1772, 0.4236, 0.2658, 0.4216, 0.3191, 0.4102, 0.3207, 0.4132, 0.2641, 0.5421, 0.0004352, 0.4329, 0.3175, 0.4216, 0.3191, 0.5304, 0.0004281, 0.5421, 7.322e-05, 0.4329, 0.3175, 0.4327, 0.3695, 0.4205, 0.3721, 0.4216, 0.3191, 0.4216, 0.4892, 0.4234, 0.5511, 0.4079, 0.5527, 0.4073, 0.4912, 0.4386, 0.5487, 0.445, 0.612, 0.4274, 0.6162, 0.4234, 0.5511, 0.4357, 0.4867, 0.4386, 0.5487, 0.4234, 0.5511, 0.4216, 0.4892, 0.3319, 0.9999, 0.4528, 0.6231, 0.4313, 7.322e-05, 0.5302, 0.131])
me_cube.materials.append(mat_puertacocinavidrio)
me_cube.use_remesh_preserve_volume = False
me_cube.use_remesh_preserve_attributes = False
me_cube.use_mirror_vertex_groups = False
me_cube.update()
me_plane_001 = bpy.data.meshes.new('Plane.001')
me_plane_001.from_pydata([(-1.0, -1.0, 0.0), (1.0, -1.0, 0.0), (-1.0, 1.0, 0.0), (1.0, 1.0, 0.0), (0.9767, -1.0, 0.0), (0.9767, 1.0, 0.0), (-1.0, -0.978, 0.0), (1.0, -0.978, 0.0), (0.9767, -0.978, 0.0), (1.0, 0.9763, 0.0), (0.9767, 0.9763, 0.0), (-1.0, 0.9763, 0.0), (-0.9866, 1.0, 0.0), (-0.9866, -1.0, 0.0), (-0.9866, -0.978, 0.0), (-0.9866, 0.9763, 0.0), (-1.0, -0.978, 0.4458), (-1.0, -1.0, 0.4458), (0.9767, -1.0, 0.4458), (1.0, -1.0, 0.4458), (1.0, 0.9763, 0.4458), (1.0, 1.0, 0.4458), (-0.9866, 1.0, 0.4458), (-1.0, 1.0, 0.4458), (-0.9866, -1.0, 0.4458), (0.9767, 1.0, 0.4458), (0.9767, 0.9763, 0.4458), (-1.0, 0.9763, 0.4458), (1.0, -0.978, 0.4458), (0.9767, -0.978, 0.4458), (-0.9866, -0.978, 0.4458), (-0.9866, 0.9763, 0.4458), (0.5981, -1.0, 0.0), (0.5981, 1.0, 0.0), (0.5981, -0.978, 0.0), (0.5981, 0.9763, 0.0), (0.5981, -1.0, 0.4458), (0.5981, 1.0, 0.4458), (0.5981, -0.978, 0.4458), (0.5981, 0.9763, 0.4458), (-1.0, -0.5935, 0.0), (1.0, -0.5935, 0.0), (0.9767, -0.5935, 0.0), (-0.9866, -0.5935, 0.0), (-1.0, -0.5935, 0.4458), (1.0, -0.5935, 0.4458), (0.9767, -0.5935, 0.4458), (-0.9866, -0.5935, 0.4458), (0.5981, -0.5935, 0.0), (-0.6175, 1.0, 0.0), (-0.6175, -0.978, 0.0), (-0.6175, 0.9763, 0.0), (-0.6175, 1.0, 0.4458), (-0.6175, -0.978, 0.4458), (-0.6175, 0.9763, 0.4458), (-0.6175, -1.0, 0.0), (-0.6175, -1.0, 0.4458), (-0.6175, -0.5935, 0.0), (1.0, 0.6271, 0.0), (0.9767, 0.6271, 0.0), (-0.9866, 0.6271, 0.0), (1.0, 0.6271, 0.4458), (0.9767, 0.6271, 0.4458), (-0.9866, 0.6271, 0.4458), (0.5981, 0.6271, 0.0), (-1.0, 0.6271, 0.0), (-1.0, 0.6271, 0.4458), (-0.6175, 0.6271, 0.0), (0.2318, -1.0, 0.0), (0.2318, -1.0, 0.4458), (0.2318, 1.0, 0.0), (0.2318, -0.978, 0.0), (0.2318, 0.9763, 0.0), (0.2318, 1.0, 0.4458), (0.2318, -0.978, 0.4458), (0.2318, 0.9763, 0.4458), (0.2318, -0.5935, 0.0), (0.2318, 0.6271, 0.0), (-0.006434, 1.0, 0.0), (-0.006434, -0.978, 0.0), (-0.006434, 0.9763, 0.0), (-0.006434, 1.0, 0.4458), (-0.006434, -0.978, 0.4458), (-0.006434, 0.9763, 0.4458), (-0.006434, -0.5935, 0.0), (-0.006434, 0.6271, 0.0), (-0.006434, -1.0, 0.0), (-0.006434, -1.0, 0.4458), (-1.0, -0.2327, 0.0), (-1.0, -0.2327, 0.4458), (1.0, -0.2327, 0.0), (0.9767, -0.2327, 0.0), (-0.9866, -0.2327, 0.0), (1.0, -0.2327, 0.4458), (0.9767, -0.2327, 0.4458), (-0.9866, -0.2327, 0.4458), (0.5981, -0.2327, 0.0), (-0.6175, -0.2327, 0.0), (0.2318, -0.2327, 0.0), (-0.006434, -0.2327, 0.0), (1.0, 0.1362, 0.0), (0.9767, 0.1362, 0.0), (-0.9866, 0.1362, 0.0), (1.0, 0.1362, 0.4458), (0.9767, 0.1362, 0.4458), (-0.9866, 0.1362, 0.4458), (0.5981, 0.1362, 0.0), (-0.6175, 0.1362, 0.0), (0.2318, 0.1362, 0.0), (-0.006434, 0.1362, 0.0), (-1.0, 0.1362, 0.0), (-1.0, 0.1362, 0.4458), (-0.7418, 1.0, 0.0), (-0.7418, -0.978, 0.0), (-0.7418, 0.9763, 0.0), (-0.7418, 1.0, 0.4458), (-0.7418, -0.978, 0.4458), (-0.7418, 0.9763, 0.4458), (-0.7418, -0.5935, 0.0), (-0.7418, -1.0, 0.0), (-0.7418, -1.0, 0.4458), (-0.7418, 0.6271, 0.0), (-0.7418, -0.2327, 0.0), (-0.7418, 0.1362, 0.0), (0.5981, -0.978, 0.4475), (0.5981, 0.9763, 0.4475), (0.9767, -0.5935, 0.4475), (-0.9866, -0.5935, 0.4475), (0.5981, -0.5935, 0.4475), (-0.6175, 0.9763, 0.4475), (-0.6175, -0.5935, 0.4475), (0.9767, 0.6271, 0.4475), (-0.9866, 0.6271, 0.4475), (0.5981, 0.6271, 0.4475), (-0.6175, 0.6271, 0.4475), (0.2318, -0.5935, 0.4475), (0.2318, 0.6271, 0.4475), (-0.006434, -0.5935, 0.4475), (0.2318, -0.2327, 0.4475), (0.2318, 0.1362, 0.4475), (-0.7418, -0.5935, 0.4475), (-0.7418, 0.6271, 0.4475), (-0.312, -0.5935, 0.4475), (0.2318, -0.04823, 0.0), (-0.7418, 0.6271, 0.1809), (-0.9866, 0.6271, 0.1809), (-0.6175, 0.6271, 0.1809), (-0.6175, 0.9763, 0.1809), (-0.7418, -0.04823, 0.0), (-0.7418, 0.04401, 0.0), (-0.7418, -0.1405, 0.0), (-0.6796, -0.5935, 0.0), (-0.6796, -0.5935, 0.4475), (-0.7418, -0.5935, 0.2238), (-0.6175, -0.5935, 0.2238), (-0.6796, -0.5935, 0.2238), (-0.312, -0.5935, 0.0), (-0.4647, -0.5935, 0.4475), (-0.6175, -0.5935, 0.1119), (-0.006434, -0.5935, 0.2238), (-0.1592, -0.5935, 0.4475), (-0.6175, -0.5935, 0.3356), (-0.4647, -0.5935, 0.0), (-0.5411, -0.5935, 0.4475), (-0.6175, -0.5935, 0.05594), (-0.006434, -0.5935, 0.1119), (-0.2356, -0.5935, 0.4475), (-0.6175, -0.5935, 0.2797), (-0.1592, -0.5935, 0.0), (-0.3883, -0.5935, 0.4475), (-0.6175, -0.5935, 0.1678), (-0.006434, -0.5935, 0.3356), (-0.08282, -0.5935, 0.4475), (-0.6175, -0.5935, 0.3916), (-0.5411, -0.5935, 0.0), (-0.5793, -0.5935, 0.4475), (-0.6175, -0.5935, 0.02797), (-0.006434, -0.5935, 0.05594), (-0.2738, -0.5935, 0.4475), (-0.6175, -0.5935, 0.2517), (-0.2356, -0.5935, 0.0), (-0.4265, -0.5935, 0.4475), (-0.6175, -0.5935, 0.1398), (-0.006434, -0.5935, 0.2797), (-0.121, -0.5935, 0.4475), (-0.6175, -0.5935, 0.3636), (-0.3883, -0.5935, 0.0), (-0.5029, -0.5935, 0.4475), (-0.6175, -0.5935, 0.08391), (-0.006434, -0.5935, 0.1678), (-0.1974, -0.5935, 0.4475), (-0.6175, -0.5935, 0.3077), (-0.08282, -0.5935, 0.0), (-0.3502, -0.5935, 0.4475), (-0.6175, -0.5935, 0.1958), (-0.006434, -0.5935, 0.3916), (-0.04463, -0.5935, 0.4475), (-0.6175, -0.5935, 0.4195), (-0.5793, -0.5935, 0.0), (-0.5984, -0.5935, 0.4475), (-0.6175, -0.5935, 0.01398), (-0.006434, -0.5935, 0.02797), (-0.2929, -0.5935, 0.4475), (-0.6175, -0.5935, 0.2377), (-0.2738, -0.5935, 0.0), (-0.4456, -0.5935, 0.4475), (-0.6175, -0.5935, 0.1259), (-0.006434, -0.5935, 0.2517), (-0.1401, -0.5935, 0.4475), (-0.6175, -0.5935, 0.3496), (-0.4265, -0.5935, 0.0), (-0.522, -0.5935, 0.4475), (-0.6175, -0.5935, 0.06992), (-0.006434, -0.5935, 0.1398), (-0.2165, -0.5935, 0.4475), (-0.6175, -0.5935, 0.2937), (-0.121, -0.5935, 0.0), (-0.3693, -0.5935, 0.4475), (-0.6175, -0.5935, 0.1818), (-0.006434, -0.5935, 0.3636), (-0.06372, -0.5935, 0.4475), (-0.6175, -0.5935, 0.4055), (-0.5029, -0.5935, 0.0), (-0.5602, -0.5935, 0.4475), (-0.6175, -0.5935, 0.04195), (-0.006434, -0.5935, 0.08391), (-0.2547, -0.5935, 0.4475), (-0.6175, -0.5935, 0.2657), (-0.1974, -0.5935, 0.0), (-0.4074, -0.5935, 0.4475), (-0.6175, -0.5935, 0.1538), (-0.006434, -0.5935, 0.3077), (-0.1019, -0.5935, 0.4475), (-0.6175, -0.5935, 0.3776), (-0.3502, -0.5935, 0.0), (-0.4838, -0.5935, 0.4475), (-0.6175, -0.5935, 0.09789), (-0.006434, -0.5935, 0.1958), (-0.1783, -0.5935, 0.4475), (-0.6175, -0.5935, 0.3216), (-0.04463, -0.5935, 0.0), (-0.3311, -0.5935, 0.4475), (-0.6175, -0.5935, 0.2098), (-0.006434, -0.5935, 0.4195), (-0.02553, -0.5935, 0.4475), (-0.6175, -0.5935, 0.4335), (-0.006434, -0.7858, 0.0), (-0.006434, -0.5935, 0.01398), (-0.006434, -0.5935, 0.2377), (-0.006434, -0.5935, 0.1259), (-0.006434, -0.5935, 0.3496), (-0.006434, -0.5935, 0.06992), (-0.006434, -0.5935, 0.2937), (-0.006434, -0.5935, 0.1818), (-0.006434, -0.5935, 0.4055), (-0.006434, -0.5935, 0.04195), (-0.006434, -0.5935, 0.2657), (-0.006434, -0.5935, 0.1538), (-0.006434, -0.5935, 0.3776), (-0.006434, -0.5935, 0.09789), (-0.006434, -0.5935, 0.3216), (-0.006434, -0.5935, 0.2098), (-0.006434, -0.5935, 0.4335), (-0.6175, -0.7858, 0.0), (-0.6175, -0.5935, 0.006992), (-0.6175, -0.5935, 0.2307), (-0.6175, -0.5935, 0.1189), (-0.6175, -0.5935, 0.3426), (-0.6175, -0.5935, 0.06293), (-0.6175, -0.5935, 0.2867), (-0.6175, -0.5935, 0.1748), (-0.6175, -0.5935, 0.3986), (-0.6175, -0.5935, 0.03496), (-0.6175, -0.5935, 0.2587), (-0.6175, -0.5935, 0.1468), (-0.6175, -0.5935, 0.3706), (-0.6175, -0.5935, 0.0909), (-0.6175, -0.5935, 0.3146), (-0.6175, -0.5935, 0.2028), (-0.6175, -0.5935, 0.4265), (-0.6175, -0.5935, 0.02098), (-0.6175, -0.5935, 0.2447), (-0.6175, -0.5935, 0.1329), (-0.6175, -0.5935, 0.3566), (-0.6175, -0.5935, 0.07691), (-0.6175, -0.5935, 0.3007), (-0.6175, -0.5935, 0.1888), (-0.6175, -0.5935, 0.4125), (-0.6175, -0.5935, 0.04895), (-0.6175, -0.5935, 0.2727), (-0.6175, -0.5935, 0.1608), (-0.6175, -0.5935, 0.3846), (-0.6175, -0.5935, 0.1049), (-0.6175, -0.5935, 0.3286), (-0.6175, -0.5935, 0.2168), (-0.6175, -0.5935, 0.4405), (0.7874, 0.6271, 0.0), (0.7874, 0.6271, 0.4475), (0.5981, 0.6271, 0.2238), (0.9767, 0.6271, 0.2238), (0.7874, 0.6271, 0.2238), (0.6928, 0.6271, 0.0), (0.5981, 0.6271, 0.1119), (0.7874, 0.6271, 0.1119), (0.6928, 0.6271, 0.2238), (0.6928, 0.6271, 0.1119), (0.7874, -0.5935, 0.0), (0.7874, -0.5935, 0.4475), (0.9767, -0.5935, 0.2238), (0.5981, -0.5935, 0.2238), (0.7874, -0.5935, 0.2238), (0.8821, -0.5935, 0.0), (0.7874, -0.5935, 0.1119), (0.8821, -0.5935, 0.2238), (0.8821, -0.5935, 0.1119), (-0.006434, -0.6896, 0.0), (-0.006434, -0.978, 0.4419), (-0.006434, -0.5935, 0.4419), (-0.006434, -0.7858, 0.4419), (-0.006434, -0.6896, 0.4419), (-0.6175, -0.6896, 0.0), (-0.6175, -0.5935, 0.003496), (-0.6175, -0.5935, 0.2272), (-0.6175, -0.5935, 0.1154), (-0.6175, -0.5935, 0.3391), (-0.6175, -0.5935, 0.05943), (-0.6175, -0.5935, 0.2832), (-0.6175, -0.5935, 0.1713), (-0.6175, -0.5935, 0.3951), (-0.6175, -0.5935, 0.03146), (-0.6175, -0.5935, 0.2552), (-0.6175, -0.5935, 0.1433), (-0.6175, -0.5935, 0.3671), (-0.6175, -0.5935, 0.0874), (-0.6175, -0.5935, 0.3112), (-0.6175, -0.5935, 0.1993), (-0.6175, -0.5935, 0.423), (-0.6175, -0.5935, 0.01748), (-0.6175, -0.5935, 0.2412), (-0.6175, -0.5935, 0.1294), (-0.6175, -0.5935, 0.3531), (-0.6175, -0.5935, 0.07342), (-0.6175, -0.5935, 0.2972), (-0.6175, -0.5935, 0.1853), (-0.6175, -0.5935, 0.409), (-0.6175, -0.5935, 0.04545), (-0.6175, -0.5935, 0.2692), (-0.6175, -0.5935, 0.1573), (-0.6175, -0.5935, 0.3811), (-0.6175, -0.5935, 0.1014), (-0.6175, -0.5935, 0.3251), (-0.6175, -0.5935, 0.2133), (-0.6175, -0.5935, 0.437), (-0.6175, -0.8819, 0.0), (-0.6175, -0.5935, 0.01049), (-0.6175, -0.5935, 0.2342), (-0.6175, -0.5935, 0.1224), (-0.6175, -0.5935, 0.3461), (-0.6175, -0.5935, 0.06643), (-0.6175, -0.5935, 0.2902), (-0.6175, -0.5935, 0.1783), (-0.6175, -0.5935, 0.4021), (-0.6175, -0.5935, 0.03846), (-0.6175, -0.5935, 0.2622), (-0.6175, -0.5935, 0.1503), (-0.6175, -0.5935, 0.3741), (-0.6175, -0.5935, 0.09439), (-0.6175, -0.5935, 0.3181), (-0.6175, -0.5935, 0.2063), (-0.6175, -0.5935, 0.43), (-0.6175, -0.5935, 0.02447), (-0.6175, -0.5935, 0.2482), (-0.6175, -0.5935, 0.1363), (-0.6175, -0.5935, 0.3601), (-0.6175, -0.5935, 0.08041), (-0.6175, -0.5935, 0.3042), (-0.6175, -0.5935, 0.1923), (-0.6175, -0.5935, 0.416), (-0.6175, -0.5935, 0.05244), (-0.6175, -0.5935, 0.2762), (-0.6175, -0.5935, 0.1643), (-0.6175, -0.5935, 0.3881), (-0.6175, -0.5935, 0.1084), (-0.6175, -0.5935, 0.3321), (-0.6175, -0.5935, 0.2203), (-0.6175, -0.5935, 0.444), (-0.006434, -0.6896, 0.2271), (-0.006434, -0.7858, 0.2271), (-0.006434, -0.978, 0.2271), (-0.006434, -0.5935, 0.2271), (-0.6175, -0.978, 0.0), (-0.6175, -0.5935, 0.0), (-0.6175, -0.7858, 0.0), (-0.6175, -0.6896, 0.0), (-0.6175, -0.8819, 0.0), (-0.6175, -0.978, 0.4453), (-0.6175, -0.5935, 0.4453), (-0.6175, -0.7858, 0.0), (-0.6175, -0.7858, 0.4453), (-0.6175, -0.978, 0.2226), (-0.6175, -0.5935, 0.2226), (-0.6175, -0.7858, 0.2226), (-0.6175, -0.6896, 0.0), (-0.6175, -0.5935, 0.1113), (-0.6175, -0.7858, 0.1113), (-0.6175, -0.6896, 0.2226), (-0.6175, -0.6896, 0.1113), (1.0, -0.2327, 0.2229), (1.0, -0.04823, 0.4458), (1.0, 0.1362, 0.2229), (1.0, -0.04823, 0.2229), (1.0, 0.04401, 0.0), (1.0, -0.2327, 0.1115), (1.0, -0.1405, 0.0), (1.0, 0.1362, 0.1115), (1.0, -0.1405, 0.2229), (1.0, 0.04401, 0.2229), (1.0, 0.04401, 0.1115), (1.0, -0.1405, 0.1115), (-1.0, -0.04823, 0.0), (-1.0, -0.04823, 0.4458), (-0.9866, -0.04823, 0.0), (-0.9866, -0.04823, 0.4458), (0.9767, -0.2327, 0.2229), (0.9767, -0.04823, 0.0), (0.9767, -0.04823, 0.4458), (0.9767, 0.1362, 0.2229), (0.9767, -0.04823, 0.2229), (0.9767, 0.04401, 0.0), (0.9767, -0.2327, 0.1115), (0.9767, -0.1405, 0.0), (0.9767, 0.1362, 0.1115), (0.9767, 0.04401, 0.2229), (0.9767, -0.1405, 0.2229), (0.9767, -0.1405, 0.1115), (0.9767, 0.04401, 0.1115), (-1.327, -0.2327, 0.0), (-1.327, 0.1362, 0.0), (-1.327, -0.04823, 0.0), (-1.327, -0.2327, 0.4393), (-1.327, 0.1362, 0.4393), (-1.327, -0.04823, 0.4393), (-0.9866, -0.2327, 0.2229), (-0.9866, 0.04401, 0.0), (-0.9866, 0.04401, 0.4458), (-0.9866, 0.1362, 0.2229), (-0.9866, -0.1405, 0.0), (-0.9866, -0.1405, 0.4458), (-0.9866, -0.04823, 0.2229), (-0.9866, -0.1405, 0.2229), (-0.9866, 0.04401, 0.2229), (-1.0, -0.1405, 0.0), (-1.0, -0.1405, 0.4458), (-1.0, -0.2327, 0.2229), (-1.0, 0.1362, 0.2229), (-1.0, 0.04401, 0.0), (-1.0, 0.04401, 0.4458), (-1.0, -0.04823, 0.2229), (-1.0, 0.04401, 0.2229), (-1.0, -0.1405, 0.2229)], [(353, 391)], [(2, 11, 27, 23), (60, 15, 31, 63), (42, 8, 29, 46), (35, 10, 26, 39), (64, 301, 296, 59, 10, 35), (3, 5, 25, 21), (58, 9, 20, 61), (113, 14, 30, 116), (32, 4, 18, 36), (26, 20, 21, 25), (39, 26, 25, 37), (36, 18, 29, 38), (18, 19, 28, 29), (62, 61, 20, 26), (66, 63, 31, 27), (17, 24, 30, 16), (27, 31, 22, 23), (40, 6, 16, 44), (6, 0, 17, 16), (1, 7, 28, 19), (4, 1, 19, 18), (9, 3, 21, 20), (112, 12, 22, 115), (12, 2, 23, 22), (0, 13, 24, 17), (5, 33, 37, 25), (69, 36, 38, 74), (75, 39, 37, 73), (68, 32, 36, 69), (8, 34, 38, 29), (77, 64, 35, 72), (72, 35, 39, 75), (71, 34, 48, 76), (88, 40, 44, 89, 453), (16, 30, 47, 44), (29, 28, 45, 46), (7, 41, 45, 28), (34, 8, 42, 311, 306, 48), (91, 42, 46, 94, 423, 429), (14, 43, 47, 30), (113, 50, 353, 263, 320, 57, 151, 118), (114, 51, 54, 117), (121, 67, 51, 114), (119, 55, 56, 120), (117, 54, 52, 115), (120, 56, 53, 116), (78, 49, 52, 81), (79, 50, 53, 82), (123, 107, 67, 121), (10, 59, 62, 26), (11, 65, 66, 27), (108, 106, 64, 77), (111, 105, 63, 66), (104, 103, 61, 62), (100, 58, 61, 103, 409, 414), (106, 101, 59, 296, 301, 64), (102, 60, 63, 105, 445), (109, 108, 77, 85), (34, 71, 74, 38), (33, 70, 73, 37), (79, 71, 76, 84, 315, 246), (80, 72, 75, 83), (85, 77, 72, 80), (86, 68, 69, 87), (83, 75, 73, 81), (87, 69, 74, 82), (56, 87, 82, 53), (54, 83, 81, 52), (55, 86, 87, 56), (67, 85, 80, 51), (51, 80, 83, 54), (50, 79, 246, 315, 84, 240, 192, 216, 168, 228, 180, 204, 156, 234, 186, 210, 162, 222, 174, 198, 57, 320, 263, 353), (107, 109, 85, 67), (71, 79, 82, 74), (70, 78, 81, 73), (57, 198, 174, 222, 162, 210, 186, 234, 156, 204, 180, 228, 168, 216, 192, 240, 84, 99, 97), (84, 76, 98, 99), (43, 92, 442, 95, 47), (48, 306, 311, 42, 91, 96), (41, 90, 412, 407, 93, 45), (46, 45, 93, 94), (44, 47, 95, 89), (76, 48, 96, 98), (118, 151, 57, 97, 122), (427, 433, 423, 94, 425), (459, 453, 89, 452), (65, 110, 454, 111, 66), (59, 101, 431, 426, 104, 62), (97, 99, 109, 107), (99, 98, 143, 108, 109), (450, 445, 105, 444), (96, 91, 430, 424, 428, 101, 106), (410, 416, 409, 103, 408), (94, 93, 408, 103, 104, 425), (420, 422, 444, 105, 111, 456), (98, 96, 106, 108, 143), (122, 97, 107, 123, 149, 148, 150), (92, 122, 150, 148, 149, 123, 102, 443, 421, 446), (43, 118, 122, 92), (102, 123, 121, 60), (24, 120, 116, 30), (31, 117, 115, 22), (13, 119, 120, 24), (60, 121, 114, 15), (15, 114, 117, 31), (14, 113, 118, 43), (49, 112, 115, 52), (50, 113, 116, 53), (310, 309, 128, 307), (300, 299, 131, 297), (144, 145, 132, 141), (34, 48, 309, 128, 124), (43, 118, 153, 140, 127), (155, 153, 140, 152), (84, 240, 192, 216, 168, 228, 180, 204, 156, 234, 186, 210, 162, 222, 174, 198, 57, 321, 264, 354, 200, 337, 280, 370, 176, 329, 272, 362, 224, 345, 288, 378, 164, 325, 268, 358, 212, 341, 284, 374, 188, 333, 276, 366, 236, 349, 292, 382, 158, 323, 266, 356, 206, 339, 282, 372, 182, 331, 274, 364, 230, 347, 290, 380, 170, 327, 270, 360, 218, 343, 286, 376, 194, 335, 278, 368, 242, 351, 294, 384, 154, 322, 265, 355, 203, 338, 281, 371, 179, 330, 273, 363, 227, 346, 289, 379, 167, 326, 269, 359, 215, 342, 285, 375, 191, 334, 277, 367, 239, 350, 293, 383, 161, 324, 267, 357, 209, 340, 283, 373, 185, 332, 275, 365, 233, 348, 291, 381, 173, 328, 271, 361, 221, 344, 287, 377, 197, 336, 279, 369, 245, 352, 295, 385, 130, 199, 175, 223, 163, 211, 187, 235, 157, 205, 181, 229, 169, 217, 193, 241, 142, 202, 178, 226, 166, 214, 190, 238, 160, 208, 184, 232, 172, 220, 196, 244, 137, 262, 243, 254, 195, 258, 219, 250, 171, 260, 231, 252, 183, 256, 207, 248, 159, 261, 237, 253, 189, 257, 213, 249, 165, 259, 225, 251, 177, 255, 201, 247), (98, 143, 108, 139, 138), (77, 108, 139, 136), (76, 98, 138, 135), (144, 146, 134, 141), (35, 64, 302, 298, 133, 125), (146, 147, 129, 134), (67, 51, 147, 146), (121, 60, 145, 144), (154, 155, 152, 130, 385, 295, 352, 245, 369, 279, 336, 197, 377, 287, 344, 221, 361, 271, 328, 173, 381, 291, 348, 233, 365, 275, 332, 185, 373, 283, 340, 209, 357, 267, 324, 161, 383, 293, 350, 239, 367, 277, 334, 191, 375, 285, 342, 215, 359, 269, 326, 167, 379, 289, 346, 227, 363, 273, 330, 179, 371, 281, 338, 203, 355, 265, 322), (298, 304, 300, 297, 133), (305, 303, 300, 304), (296, 59, 299, 300, 303), (314, 312, 310, 313), (308, 313, 310, 307, 126), (301, 296, 303, 305), (306, 48, 309, 310, 312), (311, 306, 312, 314), (386, 387, 318, 319), (387, 388, 316, 318), (389, 386, 319, 317), (246, 79, 388, 387), (315, 246, 387, 386), (50, 353, 394, 390), (263, 320, 393, 392), (320, 57, 391, 393), (353, 393, 392, 391, 263, 390, 394), (391, 402, 397, 390, 263), (401, 405, 400, 396, 398), (399, 401, 398, 395), (390, 397, 404, 401, 399), (406, 403, 400, 405), (402, 391, 403, 406), (407, 415, 410, 408, 93), (417, 414, 409, 416), (411, 100, 414, 417), (412, 418, 415, 407), (90, 413, 418, 412), (89, 95, 447, 422, 420, 452), (458, 457, 420, 456), (426, 432, 427, 425, 104), (434, 429, 423, 433), (430, 91, 429, 434), (431, 435, 432, 426), (101, 428, 435, 431), (416, 411, 428, 432), (415, 413, 430, 433), (419, 455, 110, 437, 438), (88, 451, 419, 438, 436), (438, 437, 440, 441), (436, 438, 441, 439), (437, 110, 454, 111, 440), (111, 89, 439, 440), (88, 436, 439, 89, 453), (447, 449, 448, 422), (95, 442, 449, 447), (442, 92, 446, 449), (448, 450, 444, 422), (443, 102, 445, 450), (454, 458, 456, 111), (110, 455, 458, 454), (449, 459, 458, 450), (457, 459, 452, 420), (449, 446, 451, 459), (451, 88, 453, 459), (450, 458, 455, 443), (451, 446, 443, 455)])
me_plane_001.polygons.foreach_set('material_index', [2, 3, 3, 3, 0, 2, 2, 3, 2, 0, 0, 0, 0, 0, 0, 0, 0, 2, 2, 2, 2, 2, 2, 2, 2, 2, 0, 0, 2, 3, 0, 3, 0, 2, 3, 0, 2, 0, 3, 3, 0, 3, 0, 2, 0, 0, 2, 3, 0, 3, 2, 0, 3, 0, 2, 0, 3, 0, 3, 2, 0, 3, 0, 2, 0, 0, 0, 0, 2, 0, 3, 0, 0, 3, 2, 0, 0, 3, 0, 2, 0, 3, 0, 0, 3, 0, 2, 3, 0, 0, 3, 0, 2, 0, 0, 0, 0, 0, 0, 0, 0, 0, 2, 0, 3, 0, 2, 3, 3, 3, 3, 3, 3, 3, 1, 3, 3, 3, 3, 3, 3, 3, 3, 3, 3, 3, 3, 3, 3, 3, 3, 3, 1, 1, 1, 1, 1, 0, 0, 0, 0, 0, 3, 3, 3, 3, 3, 2, 2, 2, 2, 2, 0, 0, 3, 3, 3, 3, 3, 3, 3, 0, 0, 2, 2, 2, 0, 2, 3, 3, 3, 3, 3, 0, 0, 0, 0, 3, 0, 3, 0])
me_plane_001.materials.append(mat_piso)
me_plane_001.materials.append(mat_vidrio)
me_plane_001.materials.append(mat_exterior)
me_plane_001.materials.append(mat_paredes)
me_plane_001.use_remesh_preserve_volume = False
me_plane_001.use_remesh_preserve_attributes = False
me_plane_001.use_mirror_vertex_groups = False
me_plane_001.update()

# ---- objects
ob_camera = bpy.data.objects.new('Camera', cam_camera)
ob_cube_009 = bpy.data.objects.new('Cube.009', me_cube_009)
ob_cube_008 = bpy.data.objects.new('Cube.008', me_cube_008)
ob_cube_007 = bpy.data.objects.new('Cube.007', me_cube_007)
ob_cube_006 = bpy.data.objects.new('Cube.006', me_cube_006)
ob_cube_005 = bpy.data.objects.new('Cube.005', me_cube_005)
ob_cube_004 = bpy.data.objects.new('Cube.004', me_cube_004)
ob_cube_003 = bpy.data.objects.new('Cube.003', me_cube_003)
ob_cube_002 = bpy.data.objects.new('Cube.002', me_cube_002)
ob_cube_001 = bpy.data.objects.new('Cube.001', me_cube_001)
ob_cube = bpy.data.objects.new('Cube', me_cube)
ob_sun_001 = bpy.data.objects.new('Sun.001', light_sun_001)
ob_sun = bpy.data.objects.new('Sun', light_sun)
ob_plane = bpy.data.objects.new('Plane', me_plane_001)

# ---- transforms, parenting, visibility, modifiers, constraints
ob_camera.location = (7.481, -6.508, 5.344)
ob_camera.rotation_euler = (1.109, 0.0, 0.8149)
ob_camera.lock_rotations_4d = False
ob_camera.empty_display_type = 'ARROWS'
ob_camera.color = (0.0, 0.0, 0.0, 0.0)
ob_camera.display_type = 'WIRE'
ob_camera.lineart.crease_threshold = 0.0
ob_cube_009.location = (-8.034, -0.9296, 0.8915)
ob_cube_009.scale = (1.0, 1.099, 1.0)
ob_cube_009.lineart.crease_threshold = 0.0
ob_cube_008.location = (-8.034, -0.06507, 0.8915)
ob_cube_008.scale = (1.0, 1.099, 1.0)
ob_cube_008.lineart.crease_threshold = 0.0
ob_cube_007.location = (8.144, -0.1039, 0.8915)
ob_cube_007.lineart.crease_threshold = 0.0
ob_cube_006.location = (8.144, -0.8908, 0.8915)
ob_cube_006.lineart.crease_threshold = 0.0
ob_cube_005.location = (-5.348, 5.082, 0.9081)
ob_cube_005.rotation_euler = (0.0, -0.0, 4.712)
ob_cube_005.lineart.crease_threshold = 0.0
ob_cube_004.location = (5.371, 5.032, 0.9085)
ob_cube_004.rotation_euler = (0.0, -0.0, 4.712)
ob_cube_004.lineart.crease_threshold = 0.0
ob_cube_003.location = (7.662, -5.027, 0.9085)
ob_cube_003.rotation_euler = (0.0, -0.0, 1.571)
ob_cube_003.lineart.crease_threshold = 0.0
ob_cube_002.location = (-5.606, -4.993, 0.8595)
ob_cube_002.rotation_euler = (0.0, -0.0, 1.571)
ob_cube_002.lineart.crease_threshold = 0.0
ob_cube_001.location = (0.02407, -5.351, 0.8915)
ob_cube_001.lineart.crease_threshold = 0.0
ob_cube.location = (-4.966, -6.126, 0.8595)
ob_cube.lineart.crease_threshold = 0.0
ob_sun_001.location = (1.077, 9.736, 14.12)
ob_sun_001.lineart.crease_threshold = 0.0
ob_sun.location = (1.077, -5.421, 14.12)
ob_sun.lineart.crease_threshold = 0.0
ob_plane.location = (0.07784, -0.143, -0.005728)
ob_plane.scale = (8.174, 8.174, 8.174)
ob_plane.lineart.crease_threshold = 0.0

# ---- collection membership
col_collection_1.objects.link(ob_camera)
col_collection_7.objects.link(ob_cube_009)
col_collection_7.objects.link(ob_cube_008)
col_collection_7.objects.link(ob_cube_007)
col_collection_7.objects.link(ob_cube_006)
col_collection_7.objects.link(ob_cube_005)
col_collection_7.objects.link(ob_cube_004)
col_collection_7.objects.link(ob_cube_003)
col_collection_7.objects.link(ob_cube_002)
col_collection_7.objects.link(ob_cube_001)
col_collection_7.objects.link(ob_cube)
col_collection_7.objects.link(ob_sun_001)
col_collection_7.objects.link(ob_sun)
col_collection_7.objects.link(ob_plane)

# ---- scene / render settings (as saved in the file)
scene.camera = ob_camera
scene.frame_start = 1; scene.frame_end = 1; scene.frame_set(150)
scene.render.engine = 'CYCLES'
scene.render.resolution_percentage = 50
scene.render.dither_intensity = 0.0
scene.cycles.use_denoising = False
scene.cycles.samples = 128
scene.cycles.sampling_pattern = 'TABULATED_SOBOL'
scene.cycles.use_adaptive_sampling = False
scene.cycles.use_light_tree = False
scene.cycles.blur_glossy = 0.0
scene.cycles.sample_clamp_indirect = 0.0
scene.view_settings.view_transform = 'Standard'
bpy.context.view_layer.update()
